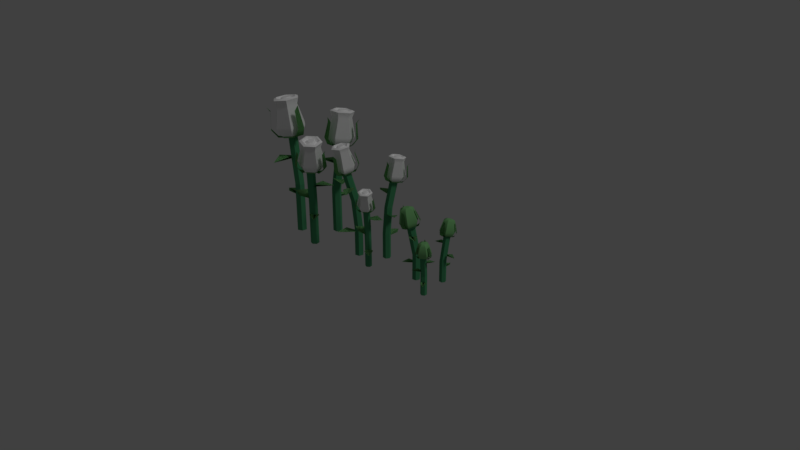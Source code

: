 # Source: rose.blend  (saved by Blender 2.79.0; exported with 4.5.12 LTS)
import bpy
from mathutils import Matrix  # noqa: F401  (used for matrix-valued properties, if any)

bpy.ops.wm.read_factory_settings(use_empty=True)
scene = bpy.context.scene
scene.name = 'Scene'

# ---- collections
col_collection_1 = bpy.data.collections.new('Collection 1'); scene.collection.children.link(col_collection_1)

# ---- materials (node trees are filled in below, after node groups)
mat_daisygreen = bpy.data.materials.new('daisyGreen')
mat_daisygreen.alpha_threshold = 0.0
mat_daisygreen.use_transparent_shadow = False
mat_daisygreen.diffuse_color = (0.2, 0.8, 0.0, 1.0)
mat_daisygreen.roughness = 0.5
mat_daisygreen.line_color = (0.0, 0.0, 0.0, 1.0)
mat_rosegreen = bpy.data.materials.new('roseGreen')
mat_rosegreen.alpha_threshold = 0.0
mat_rosegreen.use_transparent_shadow = False
mat_rosegreen.diffuse_color = (0.1993, 0.48, 0.1852, 1.0)
mat_rosegreen.roughness = 0.5
mat_rosegreen.line_color = (0.0, 0.0, 0.0, 1.0)
mat_rosestem = bpy.data.materials.new('roseStem')
mat_rosestem.alpha_threshold = 0.0
mat_rosestem.use_transparent_shadow = False
mat_rosestem.diffuse_color = (0.06779, 0.3, 0.1366, 1.0)
mat_rosestem.roughness = 0.5
mat_appletreewhite_001 = bpy.data.materials.new('appleTreeWhite.001')
mat_appletreewhite_001.alpha_threshold = 0.0
mat_appletreewhite_001.use_transparent_shadow = False
mat_appletreewhite_001.diffuse_color = (1.0, 1.0, 1.0, 1.0)
mat_appletreewhite_001.roughness = 0.5
mat_blank = bpy.data.materials.new('blank')
mat_blank.alpha_threshold = 0.0
mat_blank.use_transparent_shadow = False
mat_blank.diffuse_color = (1.0, 1.0, 1.0, 1.0)
mat_blank.roughness = 0.5

# ---- material node trees

# ---- world
world_world = bpy.data.worlds.new('World'); scene.world = world_world
world_world.color = (0.05088, 0.05088, 0.05088)
world_world.use_sun_shadow = False
world_world.sun_shadow_jitter_overblur = 0.0
world_world.cycles.sampling_method = 'MANUAL'

# ---- cameras
cam_camera = bpy.data.cameras.new('Camera')
cam_camera.clip_end = 100.0
cam_camera.lens = 35.0
cam_camera.sensor_width = 32.0
cam_camera.sensor_height = 18.0
cam_camera.ortho_scale = 7.314
cam_camera.dof.focus_distance = 0.0
cam_camera.dof.aperture_fstop = 128.0

# ---- lights
light_lamp = bpy.data.lights.new('Lamp', 'SUN')
light_lamp.transmission_factor = 0.0
light_lamp.cutoff_distance = 30.0
light_lamp.angle = 0.1993
light_lamp.energy = 0.46
light_lamp.shadow_buffer_clip_start = 1.001
light_lamp.shadow_soft_size = 0.1
light_lamp.shadow_cascade_max_distance = 1000.0

# ---- meshes
me_cube_436 = bpy.data.meshes.new('Cube.436')
me_cube_436.from_pydata([(1.5, 1.5, -0.4), (1.5, -1.5, -0.4), (-1.5, -1.5, -0.4), (-1.5, 1.5, -0.4), (1.5, 1.5, 1.2), (1.5, -1.5, 1.2), (-1.5, -1.5, 1.2), (-1.5, 1.5, 1.2)], [(0, 1), (0, 3), (0, 4), (1, 2), (1, 5), (2, 3), (2, 6), (3, 7), (4, 5), (4, 7), (5, 6), (6, 7)], [])
me_cube_436.materials.append(mat_daisygreen)
me_cube_436.use_remesh_preserve_volume = False
me_cube_436.use_remesh_preserve_attributes = False
me_cube_436.use_mirror_vertex_groups = False
me_cube_436.update()
me_cube_437 = bpy.data.meshes.new('Cube.437')
me_cube_437.from_pydata([(1.5, 1.5, -0.4), (1.5, -1.5, -0.4), (-1.5, -1.5, -0.4), (-1.5, 1.5, -0.4), (1.5, 1.5, 1.2), (1.5, -1.5, 1.2), (-1.5, -1.5, 1.2), (-1.5, 1.5, 1.2)], [(0, 1), (0, 3), (0, 4), (1, 2), (1, 5), (2, 3), (2, 6), (3, 7), (4, 5), (4, 7), (5, 6), (6, 7)], [])
me_cube_437.materials.append(mat_daisygreen)
me_cube_437.use_remesh_preserve_volume = False
me_cube_437.use_remesh_preserve_attributes = False
me_cube_437.use_mirror_vertex_groups = False
me_cube_437.update()
me_cube_438 = bpy.data.meshes.new('Cube.438')
me_cube_438.from_pydata([(1.5, 1.5, -0.4), (1.5, -1.5, -0.4), (-1.5, -1.5, -0.4), (-1.5, 1.5, -0.4), (1.5, 1.5, 1.2), (1.5, -1.5, 1.2), (-1.5, -1.5, 1.2), (-1.5, 1.5, 1.2)], [(0, 1), (0, 3), (0, 4), (1, 2), (1, 5), (2, 3), (2, 6), (3, 7), (4, 5), (4, 7), (5, 6), (6, 7)], [])
me_cube_438.materials.append(mat_daisygreen)
me_cube_438.use_remesh_preserve_volume = False
me_cube_438.use_remesh_preserve_attributes = False
me_cube_438.use_mirror_vertex_groups = False
me_cube_438.update()
me_cube_433 = bpy.data.meshes.new('Cube.433')
me_cube_433.from_pydata([(1.5, 1.5, -0.4), (1.5, -1.5, -0.4), (-1.5, -1.5, -0.4), (-1.5, 1.5, -0.4), (1.5, 1.5, 1.192e-07), (1.5, -1.5, 1.192e-07), (-1.5, -1.5, 1.192e-07), (-1.5, 1.5, 1.192e-07)], [(0, 1), (0, 3), (0, 4), (1, 2), (1, 5), (2, 3), (2, 6), (3, 7), (4, 5), (4, 7), (5, 6), (6, 7)], [])
me_cube_433.materials.append(mat_daisygreen)
me_cube_433.use_remesh_preserve_volume = False
me_cube_433.use_remesh_preserve_attributes = False
me_cube_433.use_mirror_vertex_groups = False
me_cube_433.update()
me_cube_434 = bpy.data.meshes.new('Cube.434')
me_cube_434.from_pydata([(1.5, 1.5, -0.4), (1.5, -1.5, -0.4), (-1.5, -1.5, -0.4), (-1.5, 1.5, -0.4), (1.5, 1.5, 1.192e-07), (1.5, -1.5, 1.192e-07), (-1.5, -1.5, 1.192e-07), (-1.5, 1.5, 1.192e-07)], [(0, 1), (0, 3), (0, 4), (1, 2), (1, 5), (2, 3), (2, 6), (3, 7), (4, 5), (4, 7), (5, 6), (6, 7)], [])
me_cube_434.materials.append(mat_daisygreen)
me_cube_434.use_remesh_preserve_volume = False
me_cube_434.use_remesh_preserve_attributes = False
me_cube_434.use_mirror_vertex_groups = False
me_cube_434.update()
me_cube_435 = bpy.data.meshes.new('Cube.435')
me_cube_435.from_pydata([(1.5, 1.5, -0.4), (1.5, -1.5, -0.4), (-1.5, -1.5, -0.4), (-1.5, 1.5, -0.4), (1.5, 1.5, 1.192e-07), (1.5, -1.5, 1.192e-07), (-1.5, -1.5, 1.192e-07), (-1.5, 1.5, 1.192e-07)], [(0, 1), (0, 3), (0, 4), (1, 2), (1, 5), (2, 3), (2, 6), (3, 7), (4, 5), (4, 7), (5, 6), (6, 7)], [])
me_cube_435.materials.append(mat_daisygreen)
me_cube_435.use_remesh_preserve_volume = False
me_cube_435.use_remesh_preserve_attributes = False
me_cube_435.use_mirror_vertex_groups = False
me_cube_435.update()
me_cube_032 = bpy.data.meshes.new('Cube.032')
me_cube_032.from_pydata([(0.029, 0.2907, -0.4009), (0.029, 0.2907, 0.2116), (0.1545, 0.2907, -0.4009), (0.1545, 0.2907, 0.2116), (0.06037, 0.2363, -0.4009), (0.06037, 0.2363, 0.2116), (0.1231, 0.345, -0.4009), (0.1231, 0.345, 0.2116), (0.1231, 0.2363, -0.4009), (0.1231, 0.2363, 0.2116), (0.06037, 0.345, -0.4009), (0.06037, 0.345, 0.2116), (0.029, 0.3919, 0.8191), (0.1545, 0.3919, 0.8191), (0.06037, 0.4444, 0.805), (0.06037, 0.3394, 0.8332), (0.1231, 0.3394, 0.8332), (0.1231, 0.4444, 0.805), (-0.02228, 0.3999, 0.7883), (0.1405, 0.4792, 0.7802), (0.1399, 0.2719, 0.8161), (0.06552, 0.2018, 1.22), (0.09698, 0.2291, 1.151), (0.03869, 0.229, 1.149), (0.04719, 0.2745, 0.07633), (-0.001413, 0.396, 0.1006), (0.09579, 0.2745, 0.07633), (0.1444, 0.396, 0.1006), (0.07149, 0.5175, 0.07633), (0.1008, 0.3307, 0.539), (-0.05333, 0.2528, 0.571), (0.09526, 0.3946, 0.539), (-0.0701, 0.4445, 0.571), (-0.2215, 0.3346, 0.539), (0.09943, 0.3568, 0.3315), (0.2689, 0.3402, 0.375), (0.06678, 0.3029, 0.3436), (0.1709, 0.1786, 0.4112), (0.359, 0.1736, 0.3864), (0.09943, 0.3568, 0.3315), (0.2689, 0.3402, 0.375), (0.06678, 0.3029, 0.3436), (0.1709, 0.1786, 0.4112), (0.359, 0.1736, 0.3864), (0.1008, 0.3307, 0.539), (-0.05333, 0.2528, 0.571), (0.09526, 0.3946, 0.539), (-0.0701, 0.4445, 0.571), (-0.2215, 0.3346, 0.539), (0.04719, 0.2745, 0.07633), (-0.001413, 0.396, 0.1006), (0.09579, 0.2745, 0.07633), (0.1444, 0.396, 0.1006), (0.07149, 0.5175, 0.07633), (0.1951, 0.5071, 0.7938), (0.1524, 0.4501, 0.7857), (0.2499, 0.4132, 0.8119), (0.2572, 0.5463, 0.8878), (0.2991, 0.4745, 0.9017), (0.1814, 0.4004, 0.7953), (0.02338, 0.2148, 0.8384), (0.05003, 0.276, 0.8122), (0.1335, 0.2151, 0.8421), (0.1083, 0.2761, 0.8142), (0.117, 0.1646, 0.949), (0.03283, 0.1643, 0.9461), (-0.09184, 0.4122, 0.8002), (0.007015, 0.4497, 0.7807), (-0.03651, 0.5064, 0.7859), (0.2991, 0.4745, 0.9017), (0.2572, 0.5463, 0.8878), (0.2602, 0.507, 1.109), (0.2312, 0.5566, 1.099), (0.2772, 0.5621, 1.165), (-0.1051, 0.5452, 0.8755), (-0.1474, 0.4732, 0.8865), (-0.0936, 0.5557, 1.088), (-0.1229, 0.5058, 1.096), (-0.1441, 0.5609, 1.151), (0.1405, 0.4792, 0.7802), (0.1399, 0.2719, 0.8161), (0.01845, 0.2715, 0.8119), (0.01906, 0.4789, 0.7761), (0.2009, 0.3757, 0.8002), (-0.04196, 0.375, 0.7919), (0.146, 0.4924, 0.7946), (0.01247, 0.492, 0.79), (0.2125, 0.3785, 0.8166), (0.1454, 0.2643, 0.834), (0.01179, 0.2639, 0.8295), (-0.05466, 0.3777, 0.8075), (0.2991, 0.4745, 0.9017), (-0.04196, 0.375, 0.7919), (0.1524, 0.4501, 0.7857), (0.1951, 0.5071, 0.7938), (0.1814, 0.4004, 0.7953), (0.2499, 0.4132, 0.8119), (0.03283, 0.1643, 0.9461), (0.117, 0.1646, 0.949), (0.1083, 0.2761, 0.8142), (0.1335, 0.2151, 0.8421), (0.05003, 0.276, 0.8122), (0.02338, 0.2148, 0.8384), (0.03869, 0.229, 1.149), (0.09698, 0.2291, 1.151), (0.06552, 0.2018, 1.22), (-0.1051, 0.5452, 0.8755), (-0.1474, 0.4732, 0.8865), (-0.02228, 0.3999, 0.7883), (-0.09184, 0.4122, 0.8002), (0.007015, 0.4497, 0.7807), (-0.03651, 0.5064, 0.7859), (0.2009, 0.3757, 0.8002), (0.2572, 0.5463, 0.8878), (0.2602, 0.507, 1.109), (0.2312, 0.5566, 1.099), (0.2772, 0.5621, 1.165), (0.01906, 0.4789, 0.7761), (0.01845, 0.2715, 0.8119), (-0.0936, 0.5557, 1.088), (-0.1229, 0.5058, 1.096), (-0.1441, 0.5609, 1.151), (0.146, 0.4924, 0.7946), (0.01247, 0.492, 0.79), (0.2125, 0.3785, 0.8166), (0.1454, 0.2643, 0.834), (0.01179, 0.2639, 0.8295), (-0.05466, 0.3777, 0.8075), (0.1584, 0.2456, 0.8706), (-0.02258, 0.2313, 0.9491), (0.153, 0.4501, 1.23), (-0.02385, 0.4496, 1.224), (0.1584, 0.2456, 0.8706), (0.2693, 0.398, 0.9303), (0.08911, 0.499, 1.252), (0.08885, 0.4119, 1.267), (0.1592, 0.5221, 0.8228), (0.2693, 0.398, 0.9303), (-0.003551, 0.2452, 0.8651), (-0.1192, 0.3969, 0.9171), (-0.003551, 0.2452, 0.8651), (0.03782, 0.4117, 1.265), (-0.08409, 0.3832, 0.8384), (0.2397, 0.3841, 0.8495), (0.2397, 0.3841, 0.8495), (0.03808, 0.4989, 1.25), (0.03808, 0.4989, 1.25), (0.03782, 0.4117, 1.265), (0.08885, 0.4119, 1.267), (0.08911, 0.499, 1.252), (0.1452, 0.3135, 1.27), (-0.01799, 0.313, 1.264), (0.01244, 0.4552, 1.257), (-0.01717, 0.5917, 1.216), (-0.06234, 0.455, 1.254), (0.1893, 0.4557, 1.263), (0.1145, 0.4555, 1.26), (-0.09918, 0.4521, 1.237), (0.1592, 0.5221, 0.8228), (0.1727, 0.5636, 0.8984), (-0.002731, 0.5217, 0.8173), (-0.0216, 0.5631, 0.8917), (-0.0008773, 0.5547, 1.141), (0.1351, 0.5551, 1.145), (-0.01717, 0.5917, 1.216), (0.146, 0.5922, 1.221), (0.01851, 0.4816, 0.792), (0.1399, 0.482, 0.7962), (-0.08409, 0.3832, 0.8384), (-0.1192, 0.3969, 0.9171), (-0.002731, 0.5217, 0.8173), (-0.0216, 0.5631, 0.8917), (-0.06922, 0.4384, 1.158), (-0.0008773, 0.5547, 1.141), (-0.09918, 0.4521, 1.237), (-0.01717, 0.5917, 1.216), (-0.04251, 0.3778, 0.8079), (0.01851, 0.4816, 0.792), (-0.02258, 0.2313, 0.9491), (-0.06922, 0.4384, 1.158), (-0.001566, 0.3225, 1.181), (-0.09918, 0.4521, 1.237), (-0.01799, 0.313, 1.264), (-0.04251, 0.3778, 0.8079), (0.01789, 0.2743, 0.8279), (0.1717, 0.2318, 0.9557), (-0.001566, 0.3225, 1.181), (0.1344, 0.3229, 1.185), (-0.01799, 0.313, 1.264), (0.1452, 0.3135, 1.27), (0.01789, 0.2743, 0.8279), (0.1393, 0.2746, 0.832), (0.1717, 0.2318, 0.9557), (0.2028, 0.4392, 1.168), (0.1344, 0.3229, 1.185), (0.1452, 0.3135, 1.27), (0.2272, 0.4531, 1.248), (0.2003, 0.3785, 0.8162), (0.1393, 0.2746, 0.832), (0.1727, 0.5636, 0.8984), (0.2028, 0.4392, 1.168), (0.1351, 0.5551, 1.145), (0.2272, 0.4531, 1.248), (0.146, 0.5922, 1.221), (0.2003, 0.3785, 0.8162), (0.1399, 0.482, 0.7962), (0.01244, 0.4552, 1.257), (0.02059, 0.5252, 1.212), (0.02014, 0.3742, 1.238), (0.1086, 0.3745, 1.241), (0.1145, 0.4555, 1.26), (0.109, 0.5255, 1.215), (0.1893, 0.4557, 1.263), (-0.06234, 0.455, 1.254), (-0.02385, 0.4496, 1.224), (0.000882, 0.5626, 1.238), (0.0002449, 0.3478, 1.275), (0.1261, 0.3481, 1.279), (0.153, 0.4501, 1.23), (0.1267, 0.563, 1.242), (0.02059, 0.5252, 1.212), (0.02014, 0.3742, 1.238), (0.1086, 0.3745, 1.241), (0.109, 0.5255, 1.215), (0.2272, 0.4531, 1.248), (0.146, 0.5922, 1.221), (0.000882, 0.5626, 1.238), (0.0002449, 0.3478, 1.275), (0.1261, 0.3481, 1.279), (0.1267, 0.563, 1.242), (-0.2729, -0.1108, -0.4015), (-0.2729, -0.1108, 0.2717), (-0.2609, 0.02674, -0.4015), (-0.2609, 0.02674, 0.2717), (-0.2104, -0.0816, -0.4015), (-0.2104, -0.0816, 0.2717), (-0.3235, -0.002427, -0.4015), (-0.3235, -0.002427, 0.2717), (-0.2044, -0.01284, -0.4015), (-0.2044, -0.01284, 0.2717), (-0.3295, -0.07118, -0.4015), (-0.3295, -0.07118, 0.2717), (-0.3839, -0.1011, 0.94), (-0.3719, 0.03645, 0.94), (-0.4384, -0.06165, 0.9245), (-0.3234, -0.07171, 0.9555), (-0.3174, -0.00296, 0.9555), (-0.4324, 0.007103, 0.9245), (-0.3975, -0.1565, 0.9061), (-0.4689, 0.02949, 0.8972), (-0.2417, 0.008935, 0.9367), (-0.172, -0.07927, 1.381), (-0.199, -0.04217, 1.305), (-0.2044, -0.1061, 1.303), (-0.2534, -0.09238, 0.123), (-0.3912, -0.134, 0.1497), (-0.2488, -0.03913, 0.123), (-0.3773, 0.02578, 0.1497), (-0.5174, -0.04246, 0.123), (-0.3099, -0.02819, 0.6319), (-0.2393, -0.2046, 0.6671), (-0.3804, -0.02819, 0.6319), (-0.451, -0.2046, 0.6671), (-0.3451, -0.381, 0.6319), (-0.3386, -0.02724, 0.4037), (-0.3043, 0.1568, 0.4515), (-0.2827, -0.06819, 0.417), (-0.1365, 0.03399, 0.4913), (-0.113, 0.2396, 0.464), (-0.3386, -0.02724, 0.4037), (-0.3043, 0.1568, 0.4515), (-0.2827, -0.06819, 0.417), (-0.1365, 0.03399, 0.4913), (-0.113, 0.2396, 0.464), (-0.3099, -0.02819, 0.6319), (-0.2393, -0.2046, 0.6671), (-0.3804, -0.02819, 0.6319), (-0.451, -0.2046, 0.6671), (-0.3451, -0.381, 0.6319), (-0.2534, -0.09238, 0.123), (-0.3912, -0.134, 0.1497), (-0.2488, -0.03913, 0.123), (-0.3773, 0.02578, 0.1497), (-0.5174, -0.04246, 0.123), (-0.4941, 0.092, 0.9121), (-0.4359, 0.03971, 0.9032), (-0.386, 0.143, 0.9321), (-0.5311, 0.1638, 1.016), (-0.4485, 0.2029, 1.031), (-0.3786, 0.06672, 0.9138), (-0.1903, -0.1242, 0.9612), (-0.2548, -0.08912, 0.9325), (-0.1801, -0.003513, 0.9653), (-0.2494, -0.02524, 0.9346), (-0.1263, -0.0264, 1.083), (-0.1341, -0.1187, 1.08), (-0.4177, -0.2315, 0.9192), (-0.4493, -0.1196, 0.8978), (-0.5156, -0.1619, 0.9034), (-0.4485, 0.2029, 1.031), (-0.5311, 0.1638, 1.016), (-0.4878, 0.1633, 1.258), (-0.545, 0.1363, 1.248), (-0.5466, 0.1873, 1.321), (-0.5647, -0.2333, 1.002), (-0.4899, -0.2866, 1.014), (-0.5751, -0.2197, 1.236), (-0.5233, -0.2566, 1.244), (-0.5856, -0.2745, 1.305), (-0.4689, 0.02949, 0.8972), (-0.2417, 0.008935, 0.9367), (-0.253, -0.1242, 0.9321), (-0.4801, -0.1036, 0.8927), (-0.3497, 0.08576, 0.9192), (-0.3722, -0.1804, 0.9101), (-0.4828, 0.03683, 0.913), (-0.4951, -0.1096, 0.908), (-0.3516, 0.09873, 0.9372), (-0.2329, 0.01422, 0.9564), (-0.2452, -0.1322, 0.9514), (-0.3764, -0.1941, 0.9272), (-0.4485, 0.2029, 1.031), (-0.3722, -0.1804, 0.9101), (-0.4359, 0.03971, 0.9032), (-0.4941, 0.092, 0.9121), (-0.3786, 0.06672, 0.9138), (-0.386, 0.143, 0.9321), (-0.1341, -0.1187, 1.08), (-0.1263, -0.0264, 1.083), (-0.2494, -0.02524, 0.9346), (-0.1801, -0.003513, 0.9653), (-0.2548, -0.08912, 0.9325), (-0.1903, -0.1242, 0.9612), (-0.2044, -0.1061, 1.303), (-0.199, -0.04217, 1.305), (-0.172, -0.07927, 1.381), (-0.5647, -0.2333, 1.002), (-0.4899, -0.2866, 1.014), (-0.3975, -0.1565, 0.9061), (-0.4177, -0.2315, 0.9192), (-0.4493, -0.1196, 0.8978), (-0.5156, -0.1619, 0.9034), (-0.3497, 0.08576, 0.9192), (-0.5311, 0.1638, 1.016), (-0.4878, 0.1633, 1.258), (-0.545, 0.1363, 1.248), (-0.5466, 0.1873, 1.321), (-0.4801, -0.1036, 0.8927), (-0.253, -0.1242, 0.9321), (-0.5751, -0.2197, 1.236), (-0.5233, -0.2566, 1.244), (-0.5856, -0.2745, 1.305), (-0.4828, 0.03683, 0.913), (-0.4951, -0.1096, 0.908), (-0.3516, 0.09873, 0.9372), (-0.2329, 0.01422, 0.9564), (-0.2452, -0.1322, 0.9514), (-0.3764, -0.1941, 0.9272), (-0.2112, 0.02667, 0.9966), (-0.2128, -0.173, 1.083), (-0.4358, 0.0404, 1.392), (-0.4522, -0.1534, 1.385), (-0.2112, 0.02667, 0.9966), (-0.3675, 0.1629, 1.062), (-0.4955, -0.02491, 1.416), (-0.4, -0.03355, 1.433), (-0.5141, 0.05408, 0.9441), (-0.3675, 0.1629, 1.062), (-0.2262, -0.1508, 0.9906), (-0.4035, -0.263, 1.048), (-0.2262, -0.1508, 0.9906), (-0.4047, -0.08948, 1.431), (-0.3851, -0.2258, 0.9613), (-0.3551, 0.1291, 0.9734), (-0.3551, 0.1291, 0.9734), (-0.5002, -0.08085, 1.414), (-0.5002, -0.08085, 1.414), (-0.4047, -0.08948, 1.431), (-0.4, -0.03355, 1.433), (-0.4955, -0.02491, 1.416), (-0.2868, 0.01877, 1.436), (-0.3019, -0.1601, 1.429), (-0.4548, -0.1131, 1.422), (-0.6073, -0.1325, 1.377), (-0.4618, -0.1951, 1.419), (-0.4385, 0.0807, 1.428), (-0.4454, -0.001266, 1.426), (-0.4622, -0.2357, 1.4), (-0.5141, 0.05408, 0.9441), (-0.5583, 0.07286, 1.027), (-0.5291, -0.1234, 0.938), (-0.5763, -0.1401, 1.02), (-0.5652, -0.1182, 1.294), (-0.5526, 0.03089, 1.299), (-0.6073, -0.1325, 1.377), (-0.5921, 0.0464, 1.383), (-0.4832, -0.1039, 0.9102), (-0.472, 0.02915, 0.9148), (-0.3851, -0.2258, 0.9613), (-0.4035, -0.263, 1.048), (-0.5291, -0.1234, 0.938), (-0.5763, -0.1401, 1.02), (-0.4443, -0.2042, 1.313), (-0.5652, -0.1182, 1.294), (-0.4622, -0.2357, 1.4), (-0.6073, -0.1325, 1.377), (-0.3752, -0.1808, 0.9277), (-0.4832, -0.1039, 0.9102), (-0.2128, -0.173, 1.083), (-0.4443, -0.2042, 1.313), (-0.3107, -0.1412, 1.338), (-0.4622, -0.2357, 1.4), (-0.3019, -0.1601, 1.429), (-0.3752, -0.1808, 0.9277), (-0.256, -0.1245, 0.9497), (-0.1948, 0.03998, 1.09), (-0.3107, -0.1412, 1.338), (-0.2981, 0.007866, 1.343), (-0.3019, -0.1601, 1.429), (-0.2868, 0.01877, 1.436), (-0.256, -0.1245, 0.9497), (-0.2448, 0.008595, 0.9542), (-0.1948, 0.03998, 1.09), (-0.4191, 0.09391, 1.323), (-0.2981, 0.007866, 1.343), (-0.2868, 0.01877, 1.436), (-0.4319, 0.122, 1.412), (-0.3527, 0.08542, 0.9368), (-0.2448, 0.008595, 0.9542), (-0.5583, 0.07286, 1.027), (-0.4191, 0.09391, 1.323), (-0.5526, 0.03089, 1.299), (-0.4319, 0.122, 1.412), (-0.5921, 0.0464, 1.383), (-0.3527, 0.08542, 0.9368), (-0.472, 0.02915, 0.9148), (-0.4548, -0.1131, 1.422), (-0.5308, -0.09749, 1.372), (-0.3653, -0.1125, 1.401), (-0.3572, -0.01554, 1.405), (-0.4454, -0.001266, 1.426), (-0.5226, -0.0005766, 1.376), (-0.4385, 0.0807, 1.428), (-0.4618, -0.1951, 1.419), (-0.4522, -0.1534, 1.385), (-0.5736, -0.1155, 1.401), (-0.3383, -0.1368, 1.442), (-0.3266, 0.001103, 1.446), (-0.4358, 0.0404, 1.392), (-0.562, 0.0224, 1.406), (-0.5308, -0.09749, 1.372), (-0.3653, -0.1125, 1.401), (-0.3572, -0.01554, 1.405), (-0.5226, -0.0005766, 1.376), (-0.4319, 0.122, 1.412), (-0.5921, 0.0464, 1.383), (-0.5736, -0.1155, 1.401), (-0.3383, -0.1368, 1.442), (-0.3266, 0.001103, 1.446), (-0.562, 0.0224, 1.406), (0.1991, -0.1169, -0.4103), (0.1991, -0.1169, 0.1365), (0.1193, -0.1968, -0.4103), (0.1193, -0.1968, 0.1365), (0.1446, -0.1023, -0.4103), (0.1446, -0.1023, 0.1365), (0.1738, -0.2114, -0.4103), (0.1738, -0.2114, 0.1365), (0.1047, -0.1423, -0.4103), (0.1047, -0.1423, 0.1365), (0.2137, -0.1715, -0.4103), (0.2137, -0.1715, 0.1365), (0.2636, -0.1814, 0.6832), (0.1837, -0.2612, 0.6832), (0.277, -0.2347, 0.6705), (0.2102, -0.1679, 0.6959), (0.1703, -0.2079, 0.6959), (0.2371, -0.2747, 0.6705), (0.3012, -0.1538, 0.6555), (0.2482, -0.3079, 0.6482), (0.1166, -0.1755, 0.6805), (0.1193, -0.08361, 1.044), (0.1167, -0.121, 0.9819), (0.1537, -0.08385, 0.9801), (0.1772, -0.1182, 0.01471), (0.2855, -0.1646, 0.03658), (0.1463, -0.1491, 0.01471), (0.1927, -0.2574, 0.03658), (0.3164, -0.2883, 0.01471), (0.1788, -0.1881, 0.4311), (0.2274, -0.04043, 0.46), (0.2231, -0.2252, 0.4311), (0.3601, -0.1518, 0.46), (0.3865, 0.01447, 0.4311), (0.1964, -0.2038, 0.2444), (0.07802, -0.3011, 0.2835), (0.1829, -0.1488, 0.2553), (0.03749, -0.1359, 0.3161), (-0.08536, -0.2524, 0.2938), (0.1964, -0.2038, 0.2444), (0.07802, -0.3011, 0.2835), (0.1829, -0.1488, 0.2553), (0.03749, -0.1359, 0.3161), (-0.08536, -0.2524, 0.2938), (0.1788, -0.1881, 0.4311), (0.2274, -0.04043, 0.46), (0.2231, -0.2252, 0.4311), (0.3601, -0.1518, 0.46), (0.3865, 0.01447, 0.4311), (0.1772, -0.1182, 0.01471), (0.2855, -0.1646, 0.03658), (0.1463, -0.1491, 0.01471), (0.1927, -0.2574, 0.03658), (0.3164, -0.2883, 0.01471), (0.2311, -0.3604, 0.6604), (0.2221, -0.2969, 0.6531), (0.1365, -0.3355, 0.6767), (0.2165, -0.4249, 0.7451), (0.1442, -0.4058, 0.7575), (0.172, -0.2838, 0.6618), (0.1544, -0.06508, 0.7005), (0.1764, -0.121, 0.677), (0.08455, -0.1354, 0.7039), (0.1394, -0.1582, 0.6788), (0.06286, -0.09272, 0.8001), (0.1163, -0.03898, 0.7975), (0.3534, -0.1174, 0.6662), (0.3143, -0.2042, 0.6487), (0.3781, -0.2125, 0.6533), (0.1442, -0.4058, 0.7575), (0.2165, -0.4249, 0.7451), (0.1896, -0.4017, 0.9437), (0.2397, -0.4149, 0.9351), (0.2139, -0.4476, 0.9949), (0.4465, -0.1936, 0.7339), (0.4276, -0.1208, 0.7438), (0.4458, -0.2076, 0.9251), (0.4327, -0.1572, 0.932), (0.4812, -0.1788, 0.982), (0.2482, -0.3079, 0.6482), (0.1166, -0.1755, 0.6805), (0.1936, -0.09804, 0.6767), (0.3252, -0.2304, 0.6445), (0.1439, -0.2805, 0.6662), (0.298, -0.1255, 0.6588), (0.253, -0.3198, 0.6612), (0.3378, -0.2345, 0.6571), (0.1383, -0.2896, 0.6809), (0.1083, -0.1742, 0.6966), (0.193, -0.08895, 0.6925), (0.3078, -0.1191, 0.6727), (0.1442, -0.4058, 0.7575), (0.298, -0.1255, 0.6588), (0.2221, -0.2969, 0.6531), (0.2311, -0.3604, 0.6604), (0.172, -0.2838, 0.6618), (0.1365, -0.3355, 0.6767), (0.1163, -0.03898, 0.7975), (0.06286, -0.09272, 0.8001), (0.1394, -0.1582, 0.6788), (0.08455, -0.1354, 0.7039), (0.1764, -0.121, 0.677), (0.1544, -0.06508, 0.7005), (0.1537, -0.08385, 0.9801), (0.1167, -0.121, 0.9819), (0.1193, -0.08361, 1.044), (0.4465, -0.1936, 0.7339), (0.4276, -0.1208, 0.7438), (0.3012, -0.1538, 0.6555), (0.3534, -0.1174, 0.6662), (0.3143, -0.2042, 0.6487), (0.3781, -0.2125, 0.6533), (0.1439, -0.2805, 0.6662), (0.2165, -0.4249, 0.7451), (0.1896, -0.4017, 0.9437), (0.2397, -0.4149, 0.9351), (0.2139, -0.4476, 0.9949), (0.3252, -0.2304, 0.6445), (0.1936, -0.09804, 0.6767), (0.4458, -0.2076, 0.9251), (0.4327, -0.1572, 0.932), (0.4812, -0.1788, 0.982), (0.253, -0.3198, 0.6612), (0.3378, -0.2345, 0.6571), (0.1383, -0.2896, 0.6809), (0.1083, -0.1742, 0.6966), (0.193, -0.08895, 0.6925), (0.3078, -0.1191, 0.6727), (0.08814, -0.1706, 0.7295), (0.1941, -0.04631, 0.8002), (0.2217, -0.2973, 1.053), (0.3339, -0.1845, 1.047), (0.08814, -0.1706, 0.7295), (0.1145, -0.3382, 0.7833), (0.2935, -0.2878, 1.073), (0.2382, -0.2322, 1.086), (0.2636, -0.3471, 0.6865), (0.1145, -0.3382, 0.7833), (0.1909, -0.06727, 0.7246), (0.361, -0.0902, 0.7714), (0.1909, -0.06727, 0.7246), (0.2705, -0.1996, 1.085), (0.33, -0.1038, 0.7006), (0.1245, -0.3105, 0.7105), (0.1245, -0.3105, 0.7105), (0.3258, -0.2552, 1.071), (0.3258, -0.2552, 1.071), (0.2705, -0.1996, 1.085), (0.2382, -0.2322, 1.086), (0.2935, -0.2878, 1.073), (0.1397, -0.2054, 1.089), (0.2433, -0.1013, 1.084), (0.3144, -0.2111, 1.077), (0.4201, -0.2792, 1.04), (0.3618, -0.1634, 1.075), (0.2022, -0.324, 1.083), (0.2496, -0.2763, 1.08), (0.3834, -0.1381, 1.06), (0.2636, -0.3471, 0.6865), (0.2814, -0.3821, 0.7545), (0.3663, -0.2438, 0.6816), (0.4047, -0.2581, 0.7486), (0.3862, -0.266, 0.9726), (0.2999, -0.3528, 0.9768), (0.4201, -0.2792, 1.04), (0.3165, -0.3833, 1.045), (0.3273, -0.2318, 0.6589), (0.2503, -0.3093, 0.6626), (0.33, -0.1038, 0.7006), (0.361, -0.0902, 0.7714), (0.3663, -0.2438, 0.6816), (0.4047, -0.2581, 0.7486), (0.3557, -0.1485, 0.9886), (0.3862, -0.266, 0.9726), (0.3834, -0.1381, 1.06), (0.4201, -0.2792, 1.04), (0.3001, -0.1269, 0.6731), (0.3273, -0.2318, 0.6589), (0.1941, -0.04631, 0.8002), (0.3557, -0.1485, 0.9886), (0.2388, -0.1177, 1.009), (0.3834, -0.1381, 1.06), (0.2433, -0.1013, 1.084), (0.3001, -0.1269, 0.6731), (0.1958, -0.09944, 0.6911), (0.07086, -0.1703, 0.8061), (0.2388, -0.1177, 1.009), (0.1525, -0.2045, 1.013), (0.2433, -0.1013, 1.084), (0.1397, -0.2054, 1.089), (0.1958, -0.09944, 0.6911), (0.1187, -0.1769, 0.6948), (0.07086, -0.1703, 0.8061), (0.1831, -0.3221, 0.9969), (0.1525, -0.2045, 1.013), (0.1397, -0.2054, 1.089), (0.1763, -0.3465, 1.07), (0.146, -0.2819, 0.6806), (0.1187, -0.1769, 0.6948), (0.2814, -0.3821, 0.7545), (0.1831, -0.3221, 0.9969), (0.2999, -0.3528, 0.9768), (0.1763, -0.3465, 1.07), (0.3165, -0.3833, 1.045), (0.146, -0.2819, 0.6806), (0.2503, -0.3093, 0.6626), (0.3144, -0.2111, 1.077), (0.3537, -0.2609, 1.037), (0.2579, -0.1645, 1.061), (0.2018, -0.2209, 1.063), (0.2496, -0.2763, 1.08), (0.2976, -0.3173, 1.04), (0.2022, -0.324, 1.083), (0.3618, -0.1634, 1.075), (0.3339, -0.1845, 1.047), (0.3901, -0.2721, 1.06), (0.2538, -0.135, 1.094), (0.1739, -0.2153, 1.098), (0.2217, -0.2973, 1.053), (0.3102, -0.3524, 1.064), (0.3537, -0.2609, 1.037), (0.2579, -0.1645, 1.061), (0.2018, -0.2209, 1.063), (0.2976, -0.3173, 1.04), (0.1763, -0.3465, 1.07), (0.3165, -0.3833, 1.045), (0.3901, -0.2721, 1.06), (0.2538, -0.135, 1.094), (0.1739, -0.2153, 1.098), (0.3102, -0.3524, 1.064)], [], [(1, 5, 15, 12), (0, 10, 6, 2), (2, 8, 4, 0), (0, 1, 11, 10), (1, 0, 4, 5), (5, 4, 8, 9), (2, 3, 9, 8), (2, 6, 7, 3), (6, 10, 11, 7), (5, 9, 16, 15), (12, 13, 17, 14), (13, 12, 15, 16), (11, 1, 12, 14), (7, 11, 14, 17), (3, 7, 17, 13), (9, 3, 13, 16), (54, 57, 58, 56), (55, 54, 56, 59), (25, 24, 28), (273, 272, 271, 269), (48, 46, 44, 45), (33, 31, 32), (35, 34, 38), (496, 497, 498, 494), (40, 43, 39), (503, 502, 501, 499), (513, 511, 509, 510), (48, 47, 46), (50, 53, 49), (26, 27, 28, 24), (64, 22, 23, 65), (22, 21, 23), (62, 64, 65, 60), (63, 62, 60, 61), (66, 75, 74, 68), (18, 66, 68, 67), (70, 72, 71, 69), (72, 73, 71), (75, 77, 76, 74), (77, 78, 76), (83, 80, 81, 84), (84, 82, 79, 83), (87, 90, 89, 88), (90, 87, 85, 86), (94, 96, 91, 113), (93, 95, 96, 94), (100, 102, 97, 98), (99, 101, 102, 100), (98, 97, 103, 104), (104, 103, 105), (109, 111, 106, 107), (108, 110, 111, 109), (113, 91, 114, 115), (115, 114, 116), (107, 106, 119, 120), (120, 119, 121), (118, 126, 127, 92), (112, 124, 125, 20), (117, 123, 122, 19), (92, 127, 123, 117), (20, 125, 126, 118), (19, 122, 124, 112), (186, 187, 189, 188), (129, 185, 187, 186), (143, 132, 198, 197), (179, 180, 182, 181), (129, 140, 128, 185), (192, 133, 193, 194), (136, 144, 204, 205), (210, 135, 209, 130), (168, 170, 177, 176), (194, 193, 196, 195), (128, 140, 190, 191), (200, 201, 203, 202), (139, 142, 138, 178), (173, 172, 174, 175), (135, 141, 208, 209), (137, 199, 201, 200), (152, 156, 149, 146), (156, 152, 147, 148), (141, 206, 131, 208), (143, 133, 192, 132), (138, 142, 183, 184), (171, 169, 172, 173), (226, 229, 225, 153), (229, 155, 224, 225), (155, 228, 150, 224), (228, 227, 151, 150), (227, 154, 157, 151), (154, 226, 153, 157), (220, 223, 219, 215), (223, 218, 212, 219), (218, 222, 217, 212), (222, 221, 216, 217), (221, 214, 213, 216), (214, 220, 215, 213), (168, 169, 171, 170), (139, 178, 180, 179), (206, 145, 207, 131), (144, 136, 199, 137), (158, 160, 161, 159), (159, 161, 162, 163), (163, 162, 164, 165), (160, 158, 167, 166), (134, 210, 130, 211), (145, 134, 211, 207), (231, 235, 245, 242), (230, 240, 236, 232), (232, 238, 234, 230), (230, 231, 241, 240), (231, 230, 234, 235), (235, 234, 238, 239), (232, 233, 239, 238), (232, 236, 237, 233), (236, 240, 241, 237), (235, 239, 246, 245), (242, 243, 247, 244), (243, 242, 245, 246), (241, 231, 242, 244), (237, 241, 244, 247), (233, 237, 247, 243), (239, 233, 243, 246), (284, 287, 288, 286), (285, 284, 286, 289), (255, 254, 258), (261, 262, 263, 259), (260, 259, 263), (278, 277, 276, 274), (265, 264, 268), (491, 492, 493, 489), (270, 273, 269), (484, 486, 488, 485), (275, 278, 274), (280, 283, 279), (256, 257, 258, 254), (294, 252, 253, 295), (252, 251, 253), (292, 294, 295, 290), (293, 292, 290, 291), (296, 305, 304, 298), (248, 296, 298, 297), (300, 302, 301, 299), (302, 303, 301), (305, 307, 306, 304), (307, 308, 306), (313, 310, 311, 314), (314, 312, 309, 313), (317, 320, 319, 318), (320, 317, 315, 316), (324, 326, 321, 343), (323, 325, 326, 324), (330, 332, 327, 328), (329, 331, 332, 330), (328, 327, 333, 334), (334, 333, 335), (339, 341, 336, 337), (338, 340, 341, 339), (343, 321, 344, 345), (345, 344, 346), (337, 336, 349, 350), (350, 349, 351), (348, 356, 357, 322), (342, 354, 355, 250), (347, 353, 352, 249), (322, 357, 353, 347), (250, 355, 356, 348), (249, 352, 354, 342), (416, 417, 419, 418), (359, 415, 417, 416), (373, 362, 428, 427), (409, 410, 412, 411), (359, 370, 358, 415), (422, 363, 423, 424), (366, 374, 434, 435), (440, 365, 439, 360), (398, 400, 407, 406), (424, 423, 426, 425), (358, 370, 420, 421), (430, 431, 433, 432), (369, 372, 368, 408), (403, 402, 404, 405), (365, 371, 438, 439), (367, 429, 431, 430), (382, 386, 379, 376), (386, 382, 377, 378), (371, 436, 361, 438), (373, 363, 422, 362), (368, 372, 413, 414), (401, 399, 402, 403), (456, 459, 455, 383), (459, 385, 454, 455), (385, 458, 380, 454), (458, 457, 381, 380), (457, 384, 387, 381), (384, 456, 383, 387), (450, 453, 449, 445), (453, 448, 442, 449), (448, 452, 447, 442), (452, 451, 446, 447), (451, 444, 443, 446), (444, 450, 445, 443), (398, 399, 401, 400), (369, 408, 410, 409), (436, 375, 437, 361), (374, 366, 429, 367), (388, 390, 391, 389), (389, 391, 392, 393), (393, 392, 394, 395), (390, 388, 397, 396), (364, 440, 360, 441), (375, 364, 441, 437), (461, 465, 475, 472), (460, 470, 466, 462), (462, 468, 464, 460), (460, 461, 471, 470), (461, 460, 464, 465), (465, 464, 468, 469), (462, 463, 469, 468), (462, 466, 467, 463), (466, 470, 471, 467), (465, 469, 476, 475), (472, 473, 477, 474), (473, 472, 475, 476), (471, 461, 472, 474), (467, 471, 474, 477), (463, 467, 477, 473), (469, 463, 473, 476), (514, 517, 518, 516), (515, 514, 516, 519), (29, 31, 33, 30), (488, 486, 487), (490, 489, 493), (283, 282, 281, 279), (495, 494, 498), (53, 52, 51, 49), (500, 503, 499), (36, 37, 38, 34), (266, 267, 268, 264), (508, 507, 506), (508, 506, 504, 505), (513, 512, 511), (524, 482, 483, 525), (482, 481, 483), (522, 524, 525, 520), (523, 522, 520, 521), (526, 535, 534, 528), (478, 526, 528, 527), (530, 532, 531, 529), (532, 533, 531), (535, 537, 536, 534), (537, 538, 536), (543, 540, 541, 544), (544, 542, 539, 543), (547, 550, 549, 548), (550, 547, 545, 546), (554, 556, 551, 573), (553, 555, 556, 554), (560, 562, 557, 558), (559, 561, 562, 560), (558, 557, 563, 564), (564, 563, 565), (569, 571, 566, 567), (568, 570, 571, 569), (573, 551, 574, 575), (575, 574, 576), (567, 566, 579, 580), (580, 579, 581), (578, 586, 587, 552), (572, 584, 585, 480), (577, 583, 582, 479), (552, 587, 583, 577), (480, 585, 586, 578), (479, 582, 584, 572), (646, 647, 649, 648), (589, 645, 647, 646), (603, 592, 658, 657), (639, 640, 642, 641), (589, 600, 588, 645), (652, 593, 653, 654), (596, 604, 664, 665), (670, 595, 669, 590), (628, 630, 637, 636), (654, 653, 656, 655), (588, 600, 650, 651), (660, 661, 663, 662), (599, 602, 598, 638), (633, 632, 634, 635), (595, 601, 668, 669), (597, 659, 661, 660), (612, 616, 609, 606), (616, 612, 607, 608), (601, 666, 591, 668), (603, 593, 652, 592), (598, 602, 643, 644), (631, 629, 632, 633), (686, 689, 685, 613), (689, 615, 684, 685), (615, 688, 610, 684), (688, 687, 611, 610), (687, 614, 617, 611), (614, 686, 613, 617), (680, 683, 679, 675), (683, 678, 672, 679), (678, 682, 677, 672), (682, 681, 676, 677), (681, 674, 673, 676), (674, 680, 675, 673), (628, 629, 631, 630), (599, 638, 640, 639), (666, 605, 667, 591), (604, 596, 659, 597), (618, 620, 621, 619), (619, 621, 622, 623), (623, 622, 624, 625), (620, 618, 627, 626), (594, 670, 590, 671), (605, 594, 671, 667), (43, 42, 41, 39)])
me_cube_032.polygons.foreach_set('use_smooth', [0, 0, 0, 0, 0, 0, 0, 0, 0, 0, 0, 0, 0, 0, 0, 0, 0, 0, 0, 0, 0, 0, 0, 0, 0, 0, 0, 0, 0, 0, 1, 1, 1, 1, 1, 1, 1, 1, 1, 1, 0, 0, 0, 0, 1, 1, 1, 1, 1, 1, 1, 1, 1, 1, 1, 1, 1, 1, 1, 1, 1, 1, 1, 1, 1, 1, 1, 1, 1, 1, 1, 1, 1, 1, 1, 1, 1, 1, 0, 0, 1, 1, 1, 1, 1, 1, 1, 1, 1, 1, 1, 1, 1, 1, 1, 1, 1, 1, 1, 1, 1, 1, 1, 1, 1, 1, 0, 0, 0, 0, 0, 0, 0, 0, 0, 0, 0, 0, 0, 0, 0, 0, 0, 0, 0, 0, 0, 0, 0, 0, 0, 0, 0, 0, 0, 1, 1, 1, 1, 1, 1, 1, 1, 1, 1, 0, 0, 0, 0, 1, 1, 1, 1, 1, 1, 1, 1, 1, 1, 1, 1, 1, 1, 1, 1, 1, 1, 1, 1, 1, 1, 1, 1, 1, 1, 1, 1, 1, 1, 1, 1, 1, 1, 0, 0, 1, 1, 1, 1, 1, 1, 1, 1, 1, 1, 1, 1, 1, 1, 1, 1, 1, 1, 1, 1, 1, 1, 1, 1, 1, 1, 0, 0, 0, 0, 0, 0, 0, 0, 0, 0, 0, 0, 0, 0, 0, 0, 0, 0, 0, 0, 0, 0, 0, 0, 0, 0, 0, 0, 0, 0, 1, 1, 1, 1, 1, 1, 1, 1, 1, 1, 0, 0, 0, 0, 1, 1, 1, 1, 1, 1, 1, 1, 1, 1, 1, 1, 1, 1, 1, 1, 1, 1, 1, 1, 1, 1, 1, 1, 1, 1, 1, 1, 1, 1, 1, 1, 1, 1, 0, 0, 1, 1, 1, 1, 1, 1, 1, 1, 1, 1, 1, 1, 1, 1, 1, 1, 1, 1, 1, 1, 1, 1, 1, 1, 1, 1, 0])
me_cube_032.polygons.foreach_set('material_index', [1, 1, 1, 1, 1, 1, 1, 1, 1, 1, 1, 1, 1, 1, 1, 1, 0, 0, 0, 0, 0, 0, 0, 0, 0, 0, 0, 0, 0, 0, 0, 0, 0, 0, 0, 0, 0, 0, 0, 0, 0, 0, 0, 0, 0, 0, 0, 0, 0, 0, 0, 0, 0, 0, 0, 0, 0, 0, 0, 0, 0, 0, 2, 2, 2, 2, 2, 2, 2, 2, 2, 2, 2, 2, 2, 2, 2, 2, 2, 2, 2, 2, 2, 2, 2, 2, 2, 2, 2, 2, 2, 2, 2, 2, 2, 2, 2, 2, 2, 2, 2, 2, 2, 2, 2, 2, 1, 1, 1, 1, 1, 1, 1, 1, 1, 1, 1, 1, 1, 1, 1, 1, 0, 0, 0, 0, 0, 0, 0, 0, 0, 0, 0, 0, 0, 0, 0, 0, 0, 0, 0, 0, 0, 0, 0, 0, 0, 0, 0, 0, 0, 0, 0, 0, 0, 0, 0, 0, 0, 0, 0, 0, 0, 0, 0, 0, 0, 2, 2, 2, 2, 2, 2, 2, 2, 2, 2, 2, 2, 2, 2, 2, 2, 2, 2, 2, 2, 2, 2, 2, 2, 2, 2, 2, 2, 2, 2, 2, 2, 2, 2, 2, 2, 2, 2, 2, 2, 2, 2, 2, 2, 1, 1, 1, 1, 1, 1, 1, 1, 1, 1, 1, 1, 1, 1, 1, 1, 0, 0, 0, 0, 0, 0, 0, 0, 0, 0, 0, 0, 0, 0, 0, 0, 0, 0, 0, 0, 0, 0, 0, 0, 0, 0, 0, 0, 0, 0, 0, 0, 0, 0, 0, 0, 0, 0, 0, 0, 0, 0, 0, 0, 0, 0, 2, 2, 2, 2, 2, 2, 2, 2, 2, 2, 2, 2, 2, 2, 2, 2, 2, 2, 2, 2, 2, 2, 2, 2, 2, 2, 2, 2, 2, 2, 2, 2, 2, 2, 2, 2, 2, 2, 2, 2, 2, 2, 2, 2, 0])
me_cube_032.materials.append(mat_rosegreen)
me_cube_032.materials.append(mat_rosestem)
me_cube_032.materials.append(mat_appletreewhite_001)
me_cube_032.use_remesh_preserve_volume = False
me_cube_032.use_remesh_preserve_attributes = False
me_cube_032.use_mirror_vertex_groups = False
me_cube_032.update()
me_cube_037 = bpy.data.meshes.new('Cube.037')
me_cube_037.from_pydata([(0.02071, -0.5011, 0.547), (-0.112, -0.4394, 0.5607), (-0.1357, -0.3065, 0.5438), (0.01143, -0.3589, 0.5829), (-0.09453, -0.2797, 0.5512), (-0.2002, -0.01417, 0.32), (-0.08401, -0.1289, 0.3212), (-0.09117, -0.2565, 0.2405), (-0.2405, -0.1683, 0.2841), (-0.1433, -0.2696, 0.2282), (-0.2406, -0.4466, -0.06307), (-0.2296, -0.2972, -0.04276), (-0.1127, -0.2239, -0.06629), (-0.1051, -0.3862, -0.03412), (-0.07122, -0.2536, -0.06341), (0.02071, -0.5011, 0.547), (-0.112, -0.4394, 0.5607), (-0.1357, -0.3065, 0.5438), (0.01143, -0.3589, 0.5829), (-0.09453, -0.2797, 0.5512), (-0.2002, -0.01417, 0.32), (-0.08401, -0.1289, 0.3212), (-0.09117, -0.2565, 0.2405), (-0.2405, -0.1683, 0.2841), (-0.1433, -0.2696, 0.2282), (-0.2406, -0.4466, -0.06307), (-0.2296, -0.2972, -0.04276), (-0.1127, -0.2239, -0.06629), (-0.1051, -0.3862, -0.03412), (-0.07122, -0.2536, -0.06341), (-0.1395, -0.2339, -0.3976), (-0.06837, -0.1627, -0.3976), (-0.0273, -0.2038, -0.3976), (-0.09843, -0.2749, -0.3976), (-0.1245, -0.1778, -0.3976), (-0.04233, -0.2599, -0.3976), (-0.3225, -0.3805, 1.068), (-0.2054, -0.2662, 1.097), (-0.1385, -0.3348, 1.097), (-0.2555, -0.4491, 1.069), (-0.3483, -0.3858, 1.052), (-0.3158, -0.2671, 1.071), (-0.2921, -0.3707, 1.048), (-0.2098, -0.2904, 1.069), (-0.1627, -0.3386, 1.069), (-0.245, -0.419, 1.049), (-0.3225, -0.3805, 1.068), (-0.2745, -0.3064, 1.059), (-0.2054, -0.2662, 1.097), (-0.1385, -0.3348, 1.097), (-0.2555, -0.4491, 1.069), (-0.1803, -0.4029, 1.059), (-0.1635, -0.4263, 1.083), (-0.2974, -0.289, 1.083), (-0.2921, -0.3707, 1.048), (-0.2576, -0.3298, 1.083), (-0.2098, -0.2904, 1.069), (-0.1627, -0.3386, 1.069), (-0.245, -0.419, 1.049), (-0.2033, -0.3855, 1.083), (-0.2761, -0.3382, 0.7286), (-0.2519, -0.2499, 0.7424), (-0.3483, -0.3858, 1.052), (-0.3158, -0.2671, 1.071), (-0.3207, -0.3734, 0.9944), (-0.2936, -0.2745, 1.01), (-0.3402, -0.3618, 0.8053), (-0.1631, -0.2279, 0.7564), (-0.2519, -0.2499, 0.7424), (-0.3158, -0.2671, 1.071), (-0.1964, -0.2375, 1.089), (-0.1941, -0.2499, 1.025), (-0.2936, -0.2745, 1.01), (-0.1594, -0.1853, 0.8498), (-0.1631, -0.2279, 0.7564), (-0.09848, -0.2942, 0.7565), (-0.1964, -0.2375, 1.089), (-0.1096, -0.3266, 1.09), (-0.1941, -0.2499, 1.025), (-0.1217, -0.3241, 1.026), (-0.1594, -0.1853, 0.8498), (-0.09848, -0.2942, 0.7565), (-0.1227, -0.3824, 0.7427), (-0.1096, -0.3266, 1.09), (-0.1421, -0.4452, 1.071), (-0.1217, -0.3241, 1.026), (-0.1488, -0.423, 1.01), (-0.05598, -0.2913, 0.85), (-0.2115, -0.4045, 0.7287), (-0.1227, -0.3824, 0.7427), (-0.2614, -0.4748, 1.052), (-0.1421, -0.4452, 1.071), (-0.2483, -0.4476, 0.9945), (-0.1488, -0.423, 1.01), (-0.2368, -0.4678, 0.8055), (-0.2226, -0.4368, 0.7485), (-0.09467, -0.4326, 0.8279), (-0.1042, -0.4075, 0.7671), (-0.2761, -0.3382, 0.7286), (-0.2115, -0.4045, 0.7287), (-0.3483, -0.3858, 1.052), (-0.2614, -0.4748, 1.052), (-0.3207, -0.3734, 0.9944), (-0.2483, -0.4476, 0.9945), (-0.2368, -0.4678, 0.8055), (-0.2226, -0.4368, 0.7485), (-0.3402, -0.3618, 0.8053), (-0.3088, -0.3485, 0.7483), (-0.1421, -0.4452, 1.071), (-0.2576, -0.3298, 1.083), (-0.2974, -0.289, 1.083), (-0.1635, -0.4263, 1.083), (-0.2614, -0.4748, 1.052), (-0.2033, -0.3855, 1.083), (-0.1096, -0.3266, 1.09), (-0.1964, -0.2375, 1.089), (-0.2678, -0.3669, 1.077), (-0.2203, -0.3205, 1.089), (-0.1931, -0.3484, 1.089), (-0.2406, -0.3947, 1.077), (-0.2406, -0.3947, 1.077), (-0.2766, -0.2308, 0.7667), (-0.2766, -0.2308, 0.7667), (-0.1042, -0.4075, 0.7671), (-0.1931, -0.3484, 1.089), (-0.07196, -0.2898, 0.7855), (-0.09467, -0.4326, 0.8279), (-0.07196, -0.2898, 0.7855), (-0.3015, -0.2205, 0.8275), (-0.3088, -0.3485, 0.7483), (-0.2203, -0.3205, 1.089), (-0.2678, -0.3669, 1.077), (-0.3015, -0.2205, 0.8275), (-0.1581, -0.2014, 0.7853), (-0.1803, -0.4029, 1.059), (-0.2745, -0.3064, 1.059), (-0.05598, -0.2913, 0.85), (-0.1581, -0.2014, 0.7853), (-0.1162, -0.3891, 0.7427), (-0.0896, -0.292, 0.7579), (-0.1607, -0.2191, 0.7578), (-0.2584, -0.2433, 0.7424), (-0.2139, -0.4133, 0.7274), (-0.285, -0.3404, 0.7272), (-0.176, -0.5289, 1.006), (-0.156, -0.4892, 0.9636), (-0.1986, -0.4998, 0.9569), (-0.09694, -0.2927, 0.7444), (-0.2099, -0.403, 0.7166), (-0.4002, -0.2991, 1.006), (-0.3715, -0.3225, 0.9565), (-0.3599, -0.2801, 0.9632), (-0.3753, -0.3065, 0.7951), (-0.2504, -0.2484, 0.7303), (-0.1957, -0.4478, 0.7255), (-0.1877, -0.394, 0.7205), (-0.1152, -0.4278, 0.7381), (-0.1451, -0.3834, 0.7272), (-0.1208, -0.489, 0.8051), (-0.1824, -0.5043, 0.7955), (-0.09209, -0.2227, 1.054), (-0.1223, -0.2212, 1.0), (-0.09129, -0.253, 1.001), (-0.06908, -0.2594, 0.7645), (-0.1161, -0.2778, 0.7437), (-0.1277, -0.1993, 0.7644), (-0.1471, -0.246, 0.7437), (-0.09351, -0.1796, 0.8463), (-0.04869, -0.2256, 0.8464), (-0.2971, -0.2413, 0.7378), (-0.2535, -0.2723, 0.727), (-0.319, -0.3214, 0.7252), (-0.2651, -0.3147, 0.7204), (-0.1211, -0.381, 0.7305), (-0.3585, -0.2453, 0.8047), (-0.1162, -0.3891, 0.7427), (-0.0896, -0.292, 0.7579), (-0.1607, -0.2191, 0.7578), (-0.2584, -0.2433, 0.7424), (-0.2139, -0.4133, 0.7274), (-0.285, -0.3404, 0.7272), (-0.1211, -0.381, 0.7305), (-0.2504, -0.2484, 0.7303), (-0.2099, -0.403, 0.7166), (-0.09694, -0.2927, 0.7444), (-0.1616, -0.2264, 0.7442), (-0.2746, -0.3367, 0.7165), (-0.176, -0.5289, 1.006), (-0.156, -0.4892, 0.9636), (-0.1986, -0.4998, 0.9569), (-0.1208, -0.489, 0.8051), (-0.1824, -0.5043, 0.7955), (-0.4002, -0.2991, 1.006), (-0.3715, -0.3225, 0.9565), (-0.3599, -0.2801, 0.9632), (-0.3753, -0.3065, 0.7951), (-0.3585, -0.2453, 0.8047), (-0.1957, -0.4478, 0.7255), (-0.1877, -0.394, 0.7205), (-0.1152, -0.4278, 0.7381), (-0.1451, -0.3834, 0.7272), (-0.2746, -0.3367, 0.7165), (-0.1616, -0.2264, 0.7442), (-0.09209, -0.2227, 1.054), (-0.1223, -0.2212, 1.0), (-0.09129, -0.253, 1.001), (-0.06908, -0.2594, 0.7645), (-0.1161, -0.2778, 0.7437), (-0.1277, -0.1993, 0.7644), (-0.1471, -0.246, 0.7437), (-0.09351, -0.1796, 0.8463), (-0.04869, -0.2256, 0.8464), (-0.2971, -0.2413, 0.7378), (-0.2535, -0.2723, 0.727), (-0.319, -0.3214, 0.7252), (-0.2651, -0.3147, 0.7204), (-0.3753, -0.3065, 0.7951), (-0.3585, -0.2453, 0.8047), (-0.2411, -0.3344, 0.7448), (-0.1713, -0.2668, 0.7708), (-0.131, -0.3086, 0.7711), (-0.2008, -0.3762, 0.7451), (-0.2264, -0.2797, 0.7577), (-0.1457, -0.3633, 0.7583), (-0.1233, -0.3001, 0.362), (-0.09843, -0.2749, -0.01037), (-0.09484, -0.1889, 0.3796), (-0.06837, -0.1627, -0.01037), (-0.1646, -0.2593, 0.3621), (-0.1395, -0.2339, -0.01037), (-0.05357, -0.2297, 0.3795), (-0.0273, -0.2038, -0.01037), (-0.1503, -0.2036, 0.3709), (-0.1245, -0.1778, -0.01037), (-0.06779, -0.2854, 0.3707), (-0.04233, -0.2599, -0.01037), (0.117, 0.02799, -0.08208), (0.117, 0.06072, 0.2643), (0.2226, 0.02799, -0.08208), (0.2226, 0.06125, 0.2645), (0.1434, -0.01774, -0.08208), (0.1436, 0.01582, 0.2723), (0.1962, 0.07371, -0.08208), (0.196, 0.1062, 0.2565), (0.1962, -0.01774, -0.08208), (0.1964, 0.01609, 0.2724), (0.1434, 0.07371, -0.08208), (0.1432, 0.1059, 0.2564), (0.117, 0.1609, 0.6167), (0.2226, 0.1591, 0.6161), (0.1441, 0.2046, 0.6047), (0.1427, 0.1163, 0.6284), (0.1955, 0.1154, 0.6281), (0.1969, 0.2037, 0.6045), (0.3296, 0.2219, 0.6589), (0.3011, 0.272, 0.6501), (0.225, 0.2064, 0.5822), (0.2553, 0.2454, 0.5866), (0.2447, 0.1717, 0.5882), (0.2927, 0.1798, 0.598), (0.1431, 0.01001, 0.6968), (0.2015, 0.00929, 0.6967), (0.1933, 0.0864, 0.6034), (0.2108, 0.04393, 0.6222), (0.1529, 0.0869, 0.6035), (0.1345, 0.04487, 0.6223), (0.1529, 0.05505, 0.8369), (0.1933, 0.05455, 0.8369), (0.1729, 0.03605, 0.8858), (0.2152, 0.08312, 0.6039), (0.2169, 0.2267, 0.5787), (0.1036, 0.1734, 0.5884), (0.05591, 0.1828, 0.5984), (0.1242, 0.2076, 0.5824), (0.09484, 0.2474, 0.5869), (0.3296, 0.2219, 0.6589), (0.3011, 0.272, 0.6501), (0.3081, 0.2451, 0.8029), (0.2884, 0.2798, 0.7969), (0.3219, 0.2832, 0.8418), (0.04997, 0.2751, 0.6505), (0.0202, 0.2257, 0.6593), (0.06327, 0.2826, 0.7972), (0.04266, 0.2484, 0.8033), (0.02996, 0.2868, 0.8422), (0.2169, 0.2267, 0.5787), (0.2152, 0.08312, 0.6039), (0.131, 0.08416, 0.604), (0.1328, 0.2277, 0.5788), (0.2581, 0.1544, 0.5912), (0.08983, 0.1564, 0.5915), (0.2212, 0.2357, 0.5885), (0.1287, 0.2369, 0.5886), (0.2666, 0.1562, 0.6023), (0.2193, 0.07783, 0.6162), (0.1268, 0.07898, 0.6164), (0.08145, 0.1585, 0.6025), (0.3296, 0.2219, 0.6589), (0.08983, 0.1564, 0.5915), (0.225, 0.2064, 0.5822), (0.2553, 0.2454, 0.5866), (0.2447, 0.1717, 0.5882), (0.2927, 0.1798, 0.598), (0.1431, 0.01001, 0.6968), (0.2015, 0.00929, 0.6967), (0.1933, 0.0864, 0.6034), (0.2108, 0.04393, 0.6222), (0.1529, 0.0869, 0.6035), (0.1345, 0.04487, 0.6223), (0.1529, 0.05505, 0.8369), (0.1933, 0.05455, 0.8369), (0.1729, 0.03605, 0.8858), (0.04997, 0.2751, 0.6505), (0.0202, 0.2257, 0.6593), (0.1036, 0.1734, 0.5884), (0.05591, 0.1828, 0.5984), (0.1242, 0.2076, 0.5824), (0.09484, 0.2474, 0.5869), (0.2581, 0.1544, 0.5912), (0.3011, 0.272, 0.6501), (0.3081, 0.2451, 0.8029), (0.2884, 0.2798, 0.7969), (0.3219, 0.2832, 0.8418), (0.1328, 0.2277, 0.5788), (0.131, 0.08416, 0.604), (0.06327, 0.2826, 0.7972), (0.04266, 0.2484, 0.8033), (0.02996, 0.2868, 0.8422), (0.2212, 0.2357, 0.5885), (0.1287, 0.2369, 0.5886), (0.2666, 0.1562, 0.6023), (0.2193, 0.07783, 0.6162), (0.1268, 0.07898, 0.6164), (0.08145, 0.1585, 0.6025), (0.229, 0.06485, 0.6413), (0.1056, 0.05695, 0.7001), (0.2363, 0.2071, 0.8896), (0.1138, 0.2086, 0.8898), (0.229, 0.06485, 0.6413), (0.3089, 0.1693, 0.6796), (0.1932, 0.2417, 0.9065), (0.1924, 0.1814, 0.9171), (0.2313, 0.2562, 0.6076), (0.3089, 0.1693, 0.6796), (0.1168, 0.06624, 0.6414), (0.03966, 0.1726, 0.6799), (0.1168, 0.06624, 0.6414), (0.1571, 0.1818, 0.9171), (0.0619, 0.1626, 0.6247), (0.2863, 0.1599, 0.6244), (0.2863, 0.1599, 0.6244), (0.1578, 0.2421, 0.9065), (0.1578, 0.2421, 0.9065), (0.1571, 0.1818, 0.9171), (0.1924, 0.1814, 0.9171), (0.1932, 0.2417, 0.9065), (0.2304, 0.1127, 0.9177), (0.1174, 0.1141, 0.9178), (0.1397, 0.2122, 0.9119), (0.1197, 0.307, 0.8839), (0.08793, 0.2128, 0.9119), (0.2623, 0.2107, 0.9117), (0.2105, 0.2113, 0.9118), (0.06198, 0.2112, 0.9009), (0.2313, 0.2562, 0.6076), (0.243, 0.285, 0.6595), (0.1192, 0.2576, 0.6078), (0.1084, 0.2866, 0.6597), (0.1287, 0.2811, 0.8314), (0.223, 0.2799, 0.8313), (0.1197, 0.307, 0.8839), (0.2328, 0.3056, 0.8837), (0.1328, 0.2296, 0.5898), (0.217, 0.2286, 0.5897), (0.0619, 0.1626, 0.6247), (0.03966, 0.1726, 0.6799), (0.1192, 0.2576, 0.6078), (0.1084, 0.2866, 0.6597), (0.08063, 0.2013, 0.8456), (0.1287, 0.2811, 0.8314), (0.06198, 0.2112, 0.9009), (0.1197, 0.307, 0.8839), (0.08987, 0.1584, 0.6025), (0.1328, 0.2296, 0.5898), (0.1056, 0.05695, 0.7001), (0.08063, 0.2013, 0.8456), (0.1268, 0.1203, 0.8597), (0.06198, 0.2112, 0.9009), (0.1174, 0.1141, 0.9178), (0.08987, 0.1584, 0.6025), (0.1311, 0.0861, 0.6151), (0.2402, 0.05529, 0.6999), (0.1268, 0.1203, 0.8597), (0.221, 0.1191, 0.8596), (0.1174, 0.1141, 0.9178), (0.2304, 0.1127, 0.9177), (0.1311, 0.0861, 0.6151), (0.2152, 0.08506, 0.615), (0.2402, 0.05529, 0.6999), (0.2691, 0.1989, 0.8454), (0.221, 0.1191, 0.8596), (0.2304, 0.1127, 0.9177), (0.2882, 0.2084, 0.9006), (0.2582, 0.1563, 0.6023), (0.2152, 0.08506, 0.615), (0.243, 0.285, 0.6595), (0.2691, 0.1989, 0.8454), (0.223, 0.2799, 0.8313), (0.2882, 0.2084, 0.9006), (0.2328, 0.3056, 0.8837), (0.2582, 0.1563, 0.6023), (0.217, 0.2286, 0.5897), (0.1397, 0.2122, 0.9119), (0.145, 0.2605, 0.8806), (0.1438, 0.156, 0.899), (0.205, 0.1552, 0.8989), (0.2105, 0.2113, 0.9118), (0.2063, 0.2598, 0.8805), (0.2623, 0.2107, 0.9117), (0.08793, 0.2128, 0.9119), (0.1138, 0.2086, 0.8898), (0.1324, 0.2867, 0.8988), (0.1306, 0.1379, 0.925), (0.2178, 0.1369, 0.9248), (0.2363, 0.2071, 0.8896), (0.2196, 0.2856, 0.8987), (0.145, 0.2605, 0.8806), (0.1438, 0.156, 0.899), (0.205, 0.1552, 0.8989), (0.2063, 0.2598, 0.8805), (0.2882, 0.2084, 0.9006), (0.2328, 0.3056, 0.8837), (0.1324, 0.2867, 0.8988), (0.1306, 0.1379, 0.925), (0.2178, 0.1369, 0.9248), (0.2196, 0.2856, 0.8987), (0.117, 0.02799, -0.4341), (0.2226, 0.02799, -0.4341), (0.1434, 0.07371, -0.4341), (0.1434, -0.01774, -0.4341), (0.1962, -0.01774, -0.4341), (0.1962, 0.07371, -0.4341), (0.1396, 0.04248, -0.1303), (0.07613, 0.1495, -0.1037), (0.1854, 0.05011, -0.1329), (0.2134, 0.1724, -0.1115), (0.1244, 0.2755, -0.13), (0.1757, 0.09918, 0.1348), (0.3033, 0.09648, 0.1856), (0.1506, 0.0572, 0.146), (0.228, -0.02944, 0.2194), (0.3764, -0.0285, 0.2183), (0.1378, 0.07426, 0.4285), (0.0188, 0.05706, 0.4573), (0.147, 0.118, 0.4217), (0.04636, 0.1882, 0.437), (-0.07856, 0.1425, 0.4246), (0.1396, 0.04248, -0.1303), (0.07613, 0.1495, -0.1037), (0.1854, 0.05011, -0.1329), (0.2134, 0.1724, -0.1115), (0.1244, 0.2755, -0.13), (0.1757, 0.09918, 0.1348), (0.3033, 0.09648, 0.1856), (0.1506, 0.0572, 0.146), (0.228, -0.02944, 0.2194), (0.3764, -0.0285, 0.2183), (0.1378, 0.07426, 0.4285), (0.0188, 0.05706, 0.4573), (0.147, 0.118, 0.4217), (0.04636, 0.1882, 0.437), (-0.07856, 0.1425, 0.4246), (0.2628, -0.3106, -0.1155), (0.2797, -0.3306, 0.1616), (0.1981, -0.3649, -0.1155), (0.2152, -0.3853, 0.1618), (0.2231, -0.2961, -0.1155), (0.2403, -0.3168, 0.168), (0.2378, -0.3793, -0.1155), (0.2546, -0.3991, 0.1554), (0.1908, -0.3233, -0.1155), (0.2081, -0.3441, 0.1681), (0.2702, -0.3522, -0.1155), (0.2869, -0.3718, 0.1553), (0.3312, -0.392, 0.4435), (0.2655, -0.4452, 0.4431), (0.3371, -0.4327, 0.434), (0.2925, -0.3779, 0.4529), (0.2597, -0.4045, 0.4526), (0.3042, -0.4593, 0.4337), (0.2323, -0.5387, 0.4772), (0.2755, -0.5548, 0.4703), (0.2884, -0.4754, 0.4159), (0.2898, -0.5149, 0.4195), (0.2585, -0.4643, 0.4208), (0.2332, -0.494, 0.4286), (0.2376, -0.313, 0.5076), (0.2014, -0.3426, 0.5075), (0.2461, -0.3856, 0.4329), (0.2136, -0.3686, 0.4479), (0.2711, -0.3652, 0.4329), (0.2608, -0.3299, 0.448), (0.2548, -0.3456, 0.6197), (0.2298, -0.3661, 0.6197), (0.2327, -0.3443, 0.6588), (0.231, -0.3948, 0.4333), (0.3038, -0.4837, 0.4131), (0.3458, -0.3928, 0.4209), (0.3799, -0.374, 0.4289), (0.3508, -0.4244, 0.416), (0.3892, -0.4336, 0.4197), (0.2323, -0.5387, 0.4772), (0.2755, -0.5548, 0.4703), (0.2574, -0.5419, 0.5925), (0.2873, -0.553, 0.5877), (0.2685, -0.5723, 0.6236), (0.431, -0.4276, 0.4706), (0.4238, -0.382, 0.4776), (0.4267, -0.439, 0.5879), (0.4218, -0.4074, 0.5928), (0.4493, -0.4244, 0.6239), (0.3038, -0.4837, 0.4131), (0.231, -0.3948, 0.4333), (0.2831, -0.3522, 0.4334), (0.3559, -0.4411, 0.4132), (0.2413, -0.4606, 0.4232), (0.3455, -0.3753, 0.4233), (0.3058, -0.4915, 0.4209), (0.3631, -0.4446, 0.421), (0.2371, -0.4661, 0.432), (0.2258, -0.3937, 0.4431), (0.2831, -0.3468, 0.4432), (0.3517, -0.3723, 0.4322), (0.2323, -0.5387, 0.4772), (0.3455, -0.3753, 0.4233), (0.2884, -0.4754, 0.4159), (0.2898, -0.5149, 0.4195), (0.2585, -0.4643, 0.4208), (0.2332, -0.494, 0.4286), (0.2376, -0.313, 0.5076), (0.2014, -0.3426, 0.5075), (0.2461, -0.3856, 0.4329), (0.2136, -0.3686, 0.4479), (0.2711, -0.3652, 0.4329), (0.2608, -0.3299, 0.448), (0.2548, -0.3456, 0.6197), (0.2298, -0.3661, 0.6197), (0.2327, -0.3443, 0.6588), (0.431, -0.4276, 0.4706), (0.4238, -0.382, 0.4776), (0.3458, -0.3928, 0.4209), (0.3799, -0.374, 0.4289), (0.3508, -0.4244, 0.416), (0.3892, -0.4336, 0.4197), (0.2413, -0.4606, 0.4232), (0.2755, -0.5548, 0.4703), (0.2574, -0.5419, 0.5925), (0.2873, -0.553, 0.5877), (0.2685, -0.5723, 0.6236), (0.3559, -0.4411, 0.4132), (0.2831, -0.3522, 0.4334), (0.4267, -0.439, 0.5879), (0.4218, -0.4074, 0.5928), (0.4493, -0.4244, 0.6239), (0.3058, -0.4915, 0.4209), (0.3631, -0.4446, 0.421), (0.2371, -0.4661, 0.432), (0.2258, -0.3937, 0.4431), (0.2831, -0.3468, 0.4432), (0.3517, -0.3723, 0.4322), (0.2131, -0.3908, 0.4632), (0.2847, -0.3224, 0.5102), (0.2818, -0.4817, 0.6619), (0.3577, -0.4196, 0.662), (0.2131, -0.3908, 0.4632), (0.2179, -0.4959, 0.4938), (0.3261, -0.4807, 0.6754), (0.2955, -0.4434, 0.6838), (0.3101, -0.5092, 0.4362), (0.2179, -0.4959, 0.4938), (0.2826, -0.3339, 0.4633), (0.3846, -0.3594, 0.4941), (0.2826, -0.3339, 0.4633), (0.3174, -0.4254, 0.6839), (0.3658, -0.3647, 0.4499), (0.2269, -0.4784, 0.4496), (0.2269, -0.4784, 0.4496), (0.348, -0.4628, 0.6754), (0.348, -0.4628, 0.6754), (0.3174, -0.4254, 0.6839), (0.2955, -0.4434, 0.6838), (0.3261, -0.4807, 0.6754), (0.2369, -0.4208, 0.6843), (0.3069, -0.3635, 0.6844), (0.3436, -0.4352, 0.6797), (0.4047, -0.4829, 0.6573), (0.3757, -0.4089, 0.6797), (0.2677, -0.4972, 0.6795), (0.2998, -0.471, 0.6796), (0.3908, -0.3946, 0.6709), (0.3101, -0.5092, 0.4362), (0.3178, -0.5328, 0.4777), (0.3796, -0.4524, 0.4364), (0.4011, -0.4646, 0.4779), (0.3858, -0.4717, 0.6153), (0.3274, -0.5194, 0.6152), (0.4047, -0.4829, 0.6573), (0.3346, -0.5402, 0.6571), (0.3568, -0.4423, 0.422), (0.3047, -0.4849, 0.4219), (0.3658, -0.3647, 0.4499), (0.3846, -0.3594, 0.4941), (0.3796, -0.4524, 0.4364), (0.4011, -0.4646, 0.4779), (0.3742, -0.3981, 0.6267), (0.3858, -0.4717, 0.6153), (0.3908, -0.3946, 0.6709), (0.4047, -0.4829, 0.6573), (0.3465, -0.3765, 0.4322), (0.3568, -0.4423, 0.422), (0.2847, -0.3224, 0.5102), (0.3742, -0.3981, 0.6267), (0.3043, -0.3722, 0.6379), (0.3908, -0.3946, 0.6709), (0.3069, -0.3635, 0.6844), (0.3465, -0.3765, 0.4322), (0.2841, -0.3534, 0.4422), (0.2014, -0.3907, 0.5101), (0.3043, -0.3722, 0.6379), (0.246, -0.4199, 0.6378), (0.3069, -0.3635, 0.6844), (0.2369, -0.4208, 0.6843), (0.2841, -0.3534, 0.4422), (0.232, -0.396, 0.4421), (0.2014, -0.3907, 0.5101), (0.2575, -0.4936, 0.6265), (0.246, -0.4199, 0.6378), (0.2369, -0.4208, 0.6843), (0.2507, -0.5092, 0.6707), (0.2423, -0.4618, 0.432), (0.232, -0.396, 0.4421), (0.3178, -0.5328, 0.4777), (0.2575, -0.4936, 0.6265), (0.3274, -0.5194, 0.6152), (0.2507, -0.5092, 0.6707), (0.3346, -0.5402, 0.6571), (0.2423, -0.4618, 0.432), (0.3047, -0.4849, 0.4219), (0.3436, -0.4352, 0.6797), (0.3652, -0.4675, 0.6546), (0.3123, -0.4028, 0.6693), (0.2743, -0.4338, 0.6693), (0.2998, -0.471, 0.6796), (0.3273, -0.4985, 0.6545), (0.2677, -0.4972, 0.6795), (0.3757, -0.4089, 0.6797), (0.3577, -0.4196, 0.662), (0.3864, -0.477, 0.6692), (0.311, -0.385, 0.6901), (0.2571, -0.4291, 0.69), (0.2818, -0.4817, 0.6619), (0.3324, -0.5212, 0.6691), (0.3652, -0.4675, 0.6546), (0.3123, -0.4028, 0.6693), (0.2743, -0.4338, 0.6693), (0.3273, -0.4985, 0.6545), (0.2507, -0.5092, 0.6707), (0.3346, -0.5402, 0.6571), (0.3864, -0.477, 0.6692), (0.311, -0.385, 0.6901), (0.2571, -0.4291, 0.69), (0.3324, -0.5212, 0.6691), (0.2628, -0.3106, -0.3971), (0.1981, -0.3649, -0.3971), (0.2702, -0.3522, -0.3971), (0.2231, -0.2961, -0.3971), (0.1908, -0.3233, -0.3971), (0.2378, -0.3793, -0.3971), (0.2564, -0.3311, -0.1541), (0.3504, -0.364, -0.1328), (0.2323, -0.3593, -0.1562), (0.278, -0.4486, -0.1391), (0.3856, -0.466, -0.1538), (0.2635, -0.3844, 0.05797), (0.1839, -0.4483, 0.09868), (0.2573, -0.3457, 0.06697), (0.1653, -0.3325, 0.1257), (0.0748, -0.4094, 0.1248), (0.2739, -0.3496, 0.2929), (0.338, -0.2779, 0.316), (0.2907, -0.3811, 0.2875), (0.3885, -0.3724, 0.2998), (0.4416, -0.2802, 0.2898), (0.2564, -0.3311, -0.1541), (0.3504, -0.364, -0.1328), (0.2323, -0.3593, -0.1562), (0.278, -0.4486, -0.1391), (0.3856, -0.466, -0.1538), (0.2635, -0.3844, 0.05797), (0.1839, -0.4483, 0.09868), (0.2573, -0.3457, 0.06697), (0.1653, -0.3325, 0.1257), (0.0748, -0.4094, 0.1248), (0.2739, -0.3496, 0.2929), (0.338, -0.2779, 0.316), (0.2907, -0.3811, 0.2875), (0.3885, -0.3724, 0.2998), (0.4416, -0.2802, 0.2898)], [], [(0, 1, 2), (18, 19, 17, 15), (5, 6, 7), (471, 470, 469, 467), (10, 11, 12), (707, 706, 705, 703), (15, 17, 16), (461, 459, 457, 458), (20, 22, 21), (702, 701, 700, 698), (25, 27, 26), (13, 10, 12, 14), (231, 235, 35, 32), (227, 231, 32, 31), (233, 227, 31, 34), (229, 233, 34, 30), (34, 31, 32, 35), (35, 33, 30, 34), (120, 131, 54, 58), (131, 55, 135, 54), (105, 107, 98, 99), (102, 103, 101, 100), (106, 104, 103, 102), (107, 105, 104, 106), (121, 129, 66, 128), (59, 120, 58, 134), (126, 87, 85, 86), (97, 96, 94, 95), (51, 45, 50, 52), (44, 51, 52, 49), (43, 44, 49, 48), (47, 43, 48, 53), (42, 47, 53, 46), (45, 42, 46, 50), (111, 39, 112, 108), (38, 111, 108, 114), (37, 38, 114, 115), (110, 37, 115, 41), (36, 110, 41, 40), (39, 36, 40, 112), (94, 96, 93, 92), (127, 123, 82, 81), (122, 132, 73, 133), (124, 59, 134, 57), (109, 113, 118, 117), (113, 109, 116, 119), (128, 66, 64, 65), (130, 124, 57, 56), (92, 93, 91, 90), (126, 123, 127, 87), (65, 64, 62, 63), (137, 125, 75, 74), (71, 72, 69, 70), (97, 95, 88, 89), (55, 130, 56, 135), (129, 121, 61, 60), (73, 132, 72, 71), (136, 125, 137, 80), (86, 85, 83, 84), (122, 133, 67, 68), (136, 80, 78, 79), (79, 78, 76, 77), (201, 143, 141, 153), (202, 140, 139, 147), (173, 138, 142, 148), (148, 142, 143, 201), (153, 141, 140, 202), (147, 139, 138, 173), (145, 146, 144), (158, 159, 146, 145), (150, 151, 149), (152, 174, 151, 150), (157, 155, 154, 156), (156, 154, 159, 158), (161, 162, 160), (167, 168, 162, 161), (166, 164, 163, 165), (165, 163, 168, 167), (172, 170, 169, 171), (171, 169, 174, 152), (175, 178, 180, 179), (178, 175, 176, 177), (181, 183, 186, 182), (182, 185, 184, 181), (188, 187, 189), (190, 188, 189, 191), (193, 192, 194), (195, 193, 194, 196), (200, 199, 197, 198), (199, 190, 191, 197), (214, 216, 217, 212), (215, 214, 212, 213), (208, 210, 211, 206), (209, 208, 206, 207), (210, 204, 205, 211), (204, 203, 205), (226, 232, 222, 219), (232, 228, 218, 222), (228, 224, 221, 218), (224, 234, 223, 221), (230, 226, 219, 220), (229, 225, 224, 228), (233, 229, 228, 232), (233, 232, 226, 227), (230, 231, 227, 226), (234, 235, 231, 230), (235, 234, 224, 225), (225, 229, 30, 33), (235, 225, 33, 35), (234, 230, 220, 223), (237, 241, 251, 248), (236, 246, 438, 436), (246, 242, 441, 438), (236, 237, 247, 246), (237, 236, 240, 241), (241, 240, 244, 245), (238, 239, 245, 244), (238, 242, 243, 239), (242, 246, 247, 243), (241, 245, 252, 251), (247, 237, 248, 250), (243, 247, 250, 253), (239, 243, 253, 249), (245, 239, 249, 252), (267, 268, 266), (261, 267, 266, 260), (262, 263, 265, 264), (263, 261, 260, 265), (256, 257, 259, 258), (257, 255, 254, 259), (272, 281, 280, 274), (271, 272, 274, 273), (276, 278, 277, 275), (278, 279, 277), (281, 283, 282, 280), (283, 284, 282), (289, 286, 287, 290), (290, 288, 285, 289), (293, 296, 295, 294), (296, 293, 291, 292), (300, 302, 297, 319), (299, 301, 302, 300), (306, 308, 303, 304), (305, 307, 308, 306), (304, 303, 309, 310), (310, 309, 311), (315, 317, 312, 313), (314, 316, 317, 315), (319, 297, 320, 321), (321, 320, 322), (313, 312, 325, 326), (326, 325, 327), (324, 332, 333, 298), (318, 330, 331, 269), (323, 329, 328, 270), (298, 333, 329, 323), (269, 331, 332, 324), (270, 328, 330, 318), (392, 393, 395, 394), (335, 391, 393, 392), (349, 338, 404, 403), (385, 386, 388, 387), (335, 346, 334, 391), (398, 339, 399, 400), (342, 350, 410, 411), (416, 341, 415, 336), (374, 376, 383, 382), (400, 399, 402, 401), (334, 346, 396, 397), (406, 407, 409, 408), (345, 348, 344, 384), (379, 378, 380, 381), (341, 347, 414, 415), (343, 405, 407, 406), (358, 362, 355, 352), (362, 358, 353, 354), (347, 412, 337, 414), (349, 339, 398, 338), (344, 348, 389, 390), (377, 375, 378, 379), (432, 435, 431, 359), (435, 361, 430, 431), (361, 434, 356, 430), (434, 433, 357, 356), (433, 360, 363, 357), (360, 432, 359, 363), (426, 429, 425, 421), (429, 424, 418, 425), (424, 428, 423, 418), (428, 427, 422, 423), (427, 420, 419, 422), (420, 426, 421, 419), (374, 375, 377, 376), (345, 384, 386, 385), (412, 351, 413, 337), (350, 342, 405, 343), (364, 366, 367, 365), (365, 367, 368, 369), (369, 368, 370, 371), (366, 364, 373, 372), (340, 416, 336, 417), (351, 340, 417, 413), (436, 438, 441, 437), (437, 440, 439, 436), (242, 238, 437, 441), (238, 244, 440, 437), (244, 240, 439, 440), (240, 236, 436, 439), (23, 24, 22, 20), (446, 444, 445), (448, 447, 451), (8, 5, 7, 9), (453, 452, 456), (449, 450, 451, 447), (442, 444, 446, 443), (461, 460, 459), (463, 466, 462), (468, 471, 467), (466, 465, 464, 462), (473, 477, 487, 484), (472, 482, 674, 672), (482, 478, 677, 674), (472, 473, 483, 482), (473, 472, 476, 477), (477, 476, 480, 481), (474, 475, 481, 480), (474, 478, 479, 475), (478, 482, 483, 479), (477, 481, 488, 487), (483, 473, 484, 486), (479, 483, 486, 489), (475, 479, 489, 485), (481, 475, 485, 488), (503, 504, 502), (497, 503, 502, 496), (498, 499, 501, 500), (499, 497, 496, 501), (492, 493, 495, 494), (493, 491, 490, 495), (508, 517, 516, 510), (507, 508, 510, 509), (512, 514, 513, 511), (514, 515, 513), (517, 519, 518, 516), (519, 520, 518), (525, 522, 523, 526), (526, 524, 521, 525), (529, 532, 531, 530), (532, 529, 527, 528), (536, 538, 533, 555), (535, 537, 538, 536), (542, 544, 539, 540), (541, 543, 544, 542), (540, 539, 545, 546), (546, 545, 547), (551, 553, 548, 549), (550, 552, 553, 551), (555, 533, 556, 557), (557, 556, 558), (549, 548, 561, 562), (562, 561, 563), (560, 568, 569, 534), (554, 566, 567, 505), (559, 565, 564, 506), (534, 569, 565, 559), (505, 567, 568, 560), (506, 564, 566, 554), (628, 629, 631, 630), (571, 627, 629, 628), (585, 574, 640, 639), (621, 622, 624, 623), (571, 582, 570, 627), (634, 575, 635, 636), (578, 586, 646, 647), (652, 577, 651, 572), (610, 612, 619, 618), (636, 635, 638, 637), (570, 582, 632, 633), (642, 643, 645, 644), (581, 584, 580, 620), (615, 614, 616, 617), (577, 583, 650, 651), (579, 641, 643, 642), (594, 598, 591, 588), (598, 594, 589, 590), (583, 648, 573, 650), (585, 575, 634, 574), (580, 584, 625, 626), (613, 611, 614, 615), (668, 671, 667, 595), (671, 597, 666, 667), (597, 670, 592, 666), (670, 669, 593, 592), (669, 596, 599, 593), (596, 668, 595, 599), (662, 665, 661, 657), (665, 660, 654, 661), (660, 664, 659, 654), (664, 663, 658, 659), (663, 656, 655, 658), (656, 662, 657, 655), (610, 611, 613, 612), (581, 620, 622, 621), (648, 587, 649, 573), (586, 578, 641, 579), (600, 602, 603, 601), (601, 603, 604, 605), (605, 604, 606, 607), (602, 600, 609, 608), (576, 652, 572, 653), (587, 576, 653, 649), (672, 674, 677, 673), (673, 676, 675, 672), (478, 474, 673, 677), (474, 480, 676, 673), (480, 476, 675, 676), (476, 472, 672, 675), (697, 695, 693, 694), (682, 680, 681), (684, 683, 687), (28, 29, 27, 25), (689, 688, 692), (454, 455, 456, 452), (3, 0, 2, 4), (697, 696, 695), (699, 702, 698), (685, 686, 687, 683), (704, 707, 703), (690, 691, 692, 688), (678, 680, 682, 679)])
me_cube_037.polygons.foreach_set('use_smooth', [0, 0, 0, 0, 0, 0, 0, 0, 0, 0, 0, 0, 0, 0, 0, 0, 0, 0, 1, 1, 1, 1, 1, 1, 1, 1, 1, 1, 1, 1, 1, 1, 1, 1, 1, 1, 1, 1, 1, 1, 1, 1, 1, 1, 0, 0, 1, 1, 1, 1, 1, 1, 1, 1, 1, 1, 1, 1, 1, 1, 1, 1, 1, 1, 1, 1, 1, 1, 1, 1, 1, 1, 1, 1, 1, 1, 1, 1, 1, 1, 0, 0, 0, 0, 1, 1, 1, 1, 1, 1, 0, 0, 1, 1, 1, 1, 0, 0, 0, 0, 0, 0, 0, 0, 0, 0, 0, 0, 0, 0, 0, 0, 0, 0, 0, 0, 0, 0, 0, 0, 0, 0, 0, 0, 1, 1, 1, 1, 0, 0, 1, 1, 1, 1, 1, 1, 0, 0, 0, 0, 1, 1, 1, 1, 1, 1, 1, 1, 1, 1, 1, 1, 1, 1, 1, 1, 1, 1, 1, 1, 1, 1, 1, 1, 1, 1, 1, 1, 1, 1, 1, 1, 1, 1, 0, 0, 1, 1, 1, 1, 1, 1, 1, 1, 1, 1, 1, 1, 1, 1, 1, 1, 1, 1, 1, 1, 1, 1, 1, 1, 1, 1, 0, 0, 0, 0, 0, 0, 0, 0, 0, 0, 0, 0, 0, 0, 0, 0, 0, 0, 0, 0, 0, 0, 0, 0, 0, 0, 0, 0, 0, 0, 0, 1, 1, 1, 1, 0, 0, 1, 1, 1, 1, 1, 1, 0, 0, 0, 0, 1, 1, 1, 1, 1, 1, 1, 1, 1, 1, 1, 1, 1, 1, 1, 1, 1, 1, 1, 1, 1, 1, 1, 1, 1, 1, 1, 1, 1, 1, 1, 1, 1, 1, 0, 0, 1, 1, 1, 1, 1, 1, 1, 1, 1, 1, 1, 1, 1, 1, 1, 1, 1, 1, 1, 1, 1, 1, 1, 1, 1, 1, 0, 0, 0, 0, 0, 0, 0, 0, 0, 0, 0, 0, 0, 0, 0, 0, 0, 0, 0])
me_cube_037.polygons.foreach_set('material_index', [0, 0, 0, 0, 0, 0, 0, 0, 0, 0, 0, 0, 1, 1, 1, 1, 1, 1, 2, 2, 2, 2, 2, 2, 2, 2, 2, 2, 2, 2, 2, 2, 2, 2, 2, 2, 2, 2, 2, 2, 2, 2, 2, 2, 2, 2, 2, 2, 2, 2, 2, 2, 2, 2, 2, 2, 2, 2, 2, 2, 2, 2, 0, 0, 0, 0, 0, 0, 0, 0, 0, 0, 0, 0, 0, 0, 0, 0, 0, 0, 0, 0, 0, 0, 0, 0, 0, 0, 0, 0, 0, 0, 0, 0, 0, 0, 1, 1, 1, 1, 1, 1, 1, 1, 1, 1, 1, 1, 1, 1, 1, 1, 1, 1, 1, 1, 1, 1, 1, 1, 1, 1, 1, 1, 0, 0, 0, 0, 0, 0, 0, 0, 0, 0, 0, 0, 0, 0, 0, 0, 0, 0, 0, 0, 0, 0, 0, 0, 0, 0, 0, 0, 0, 0, 0, 0, 0, 0, 2, 2, 2, 2, 2, 2, 2, 2, 2, 2, 2, 2, 2, 2, 2, 2, 2, 2, 2, 2, 2, 2, 2, 2, 2, 2, 2, 2, 2, 2, 2, 2, 2, 2, 2, 2, 2, 2, 2, 2, 2, 2, 2, 2, 1, 1, 1, 1, 1, 1, 0, 0, 0, 0, 0, 0, 0, 0, 0, 0, 0, 1, 1, 1, 1, 1, 1, 1, 1, 1, 1, 1, 1, 1, 1, 0, 0, 0, 0, 0, 0, 0, 0, 0, 0, 0, 0, 0, 0, 0, 0, 0, 0, 0, 0, 0, 0, 0, 0, 0, 0, 0, 0, 0, 0, 0, 0, 0, 0, 2, 2, 2, 2, 2, 2, 2, 2, 2, 2, 2, 2, 2, 2, 2, 2, 2, 2, 2, 2, 2, 2, 2, 2, 2, 2, 2, 2, 2, 2, 2, 2, 2, 2, 2, 2, 2, 2, 2, 2, 2, 2, 2, 2, 1, 1, 1, 1, 1, 1, 0, 0, 0, 0, 0, 0, 0, 0, 0, 0, 0, 0, 0])
me_cube_037.materials.append(mat_rosegreen)
me_cube_037.materials.append(mat_rosestem)
me_cube_037.materials.append(mat_blank)
me_cube_037.use_remesh_preserve_volume = False
me_cube_037.use_remesh_preserve_attributes = False
me_cube_037.use_mirror_vertex_groups = False
me_cube_037.update()
me_cube_430 = bpy.data.meshes.new('Cube.430')
me_cube_430.from_pydata([(0.2259, -0.1744, -0.4), (0.2259, -0.1744, -0.145), (0.1603, -0.2203, -0.4), (0.1603, -0.2203, -0.145), (0.1896, -0.1575, -0.4), (0.1896, -0.1575, -0.145), (0.1966, -0.2372, -0.4), (0.1966, -0.2372, -0.145), (0.1568, -0.1805, -0.4), (0.1568, -0.1805, -0.145), (0.2293, -0.2143, -0.4), (0.2293, -0.2143, -0.145), (0.2573, -0.2194, 0.1446), (0.1919, -0.2655, 0.1454), (0.2606, -0.2588, 0.1388), (0.2214, -0.203, 0.1508), (0.1887, -0.226, 0.1512), (0.2279, -0.2819, 0.1392), (0.3008, -0.2005, 0.156), (0.3175, -0.1971, 0.1944), (0.1731, -0.2899, 0.156), (0.1642, -0.3044, 0.1944), (0.2307, -0.1683, 0.1678), (0.2334, -0.1585, 0.2085), (0.2432, -0.3221, 0.1443), (0.2483, -0.343, 0.1804), (0.1668, -0.2131, 0.1678), (0.1567, -0.2122, 0.2085), (0.3071, -0.2773, 0.1443), (0.325, -0.2893, 0.1804), (0.2782, -0.2527, 0.325), (0.2299, -0.2865, 0.325), (0.2805, -0.2818, 0.3206), (0.2517, -0.2405, 0.3295), (0.2275, -0.2575, 0.3295), (0.2564, -0.2987, 0.3206), (0.2833, -0.2094, 0.1407), (0.1875, -0.2765, 0.1407), (0.288, -0.2671, 0.1319), (0.2307, -0.1853, 0.1495), (0.1828, -0.2189, 0.1495), (0.2401, -0.3006, 0.1319), (0.3062, -0.2298, 0.3097), (0.3114, -0.2944, 0.2998), (0.2473, -0.2028, 0.3195), (0.1936, -0.2404, 0.3195), (0.1988, -0.305, 0.3097), (0.2577, -0.332, 0.2998), (0.1746, -0.307, 0.1455), (0.1975, -0.2818, 0.131), (0.2222, -0.3288, 0.1375), (0.2228, -0.2934, 0.1268), (0.2132, -0.3472, 0.1754), (0.1767, -0.3305, 0.1815), (0.1975, -0.1536, 0.2049), (0.1643, -0.1768, 0.2049), (0.1913, -0.2045, 0.1428), (0.165, -0.1887, 0.1636), (0.2143, -0.1884, 0.1428), (0.2085, -0.1583, 0.1636), (0.2193, -0.1955, 0.2997), (0.1963, -0.2116, 0.2997), (0.2047, -0.1991, 0.3323), (0.1776, -0.2115, 0.1431), (0.2349, -0.2932, 0.1256), (0.3212, -0.2688, 0.2788), (0.3189, -0.2411, 0.283), (0.334, -0.2584, 0.3106), (0.341, -0.2578, 0.1754), (0.2132, -0.3472, 0.1754), (0.1767, -0.3305, 0.1815), (0.2162, -0.3409, 0.3106), (0.2303, -0.3324, 0.2788), (0.2051, -0.3208, 0.283), (0.3377, -0.2178, 0.1815), (0.341, -0.2578, 0.1754), (0.3377, -0.2178, 0.1815), (0.2848, -0.2207, 0.131), (0.3163, -0.2077, 0.1455), (0.2349, -0.2932, 0.1256), (0.1776, -0.2115, 0.1431), (0.2256, -0.1779, 0.1431), (0.2828, -0.2597, 0.1256), (0.1823, -0.2691, 0.1343), (0.2781, -0.202, 0.1343), (0.2361, -0.3001, 0.1324), (0.2888, -0.2632, 0.1324), (0.1783, -0.2736, 0.142), (0.1732, -0.2102, 0.1517), (0.2259, -0.1733, 0.1517), (0.2837, -0.1998, 0.142), (0.2871, -0.2484, 0.1268), (0.2781, -0.202, 0.1343), (0.3205, -0.26, 0.1375), (0.2162, -0.3409, 0.3106), (0.2303, -0.3324, 0.2788), (0.2051, -0.3208, 0.283), (0.1975, -0.1536, 0.2049), (0.1643, -0.1768, 0.2049), (0.1913, -0.2045, 0.1428), (0.165, -0.1887, 0.1636), (0.2143, -0.1884, 0.1428), (0.2085, -0.1583, 0.1636), (0.2193, -0.1955, 0.2997), (0.1963, -0.2116, 0.2997), (0.2047, -0.1991, 0.3323), (0.2848, -0.2207, 0.131), (0.3163, -0.2077, 0.1455), (0.2871, -0.2484, 0.1268), (0.3205, -0.26, 0.1375), (0.1823, -0.2691, 0.1343), (0.1746, -0.307, 0.1455), (0.1975, -0.2818, 0.131), (0.2222, -0.3288, 0.1375), (0.2228, -0.2934, 0.1268), (0.2828, -0.2597, 0.1256), (0.2256, -0.1779, 0.1431), (0.3212, -0.2688, 0.2788), (0.3189, -0.2411, 0.283), (0.334, -0.2584, 0.3106), (0.2361, -0.3001, 0.1324), (0.2888, -0.2632, 0.1324), (0.1783, -0.2736, 0.142), (0.1732, -0.2102, 0.1517), (0.2259, -0.1733, 0.1517), (0.2837, -0.1998, 0.142), (0.204, -0.1922, -0.2262), (0.2657, -0.2253, -0.2132), (0.1841, -0.209, -0.2262), (0.206, -0.2755, -0.2132), (0.2776, -0.3002, -0.2262), (0.21, -0.2381, -0.0762), (0.1716, -0.2966, -0.0632), (0.1951, -0.2168, -0.0762), (0.1269, -0.2327, -0.0632), (0.09602, -0.302, -0.0762), (0.221, -0.2269, 0.0488), (0.2309, -0.1576, 0.0618), (0.2435, -0.2399, 0.0488), (0.2985, -0.1966, 0.0618), (0.2972, -0.1209, 0.0488), (-0.1005, -0.04077, -0.4001), (-0.1005, -0.04077, -0.06355), (-0.1684, 0.04012, -0.4001), (-0.1684, 0.04012, -0.06355), (-0.08245, 0.008844, -0.4001), (-0.08245, 0.008844, -0.06355), (-0.1864, -0.009493, -0.4001), (-0.1864, -0.009493, -0.06355), (-0.1164, 0.04929, -0.4001), (-0.1164, 0.04929, -0.06355), (-0.1525, -0.04994, -0.4001), (-0.1525, -0.04994, -0.06355), (-0.156, -0.08733, 0.3188), (-0.2241, -0.006655, 0.3197), (-0.2075, -0.09616, 0.3111), (-0.1386, -0.03815, 0.3269), (-0.1726, 0.002181, 0.3274), (-0.2415, -0.05583, 0.3116), (-0.1261, -0.1424, 0.3338), (-0.1197, -0.1639, 0.3845), (-0.2585, 0.01537, 0.3338), (-0.2785, 0.0254, 0.3845), (-0.09192, -0.04649, 0.3493), (-0.0787, -0.04884, 0.4031), (-0.2926, -0.08051, 0.3183), (-0.3196, -0.08966, 0.3659), (-0.1581, 0.03238, 0.3493), (-0.1581, 0.04581, 0.4031), (-0.2265, -0.1594, 0.3183), (-0.2401, -0.1843, 0.3659), (-0.1974, -0.1186, 0.5569), (-0.2474, -0.05896, 0.5569), (-0.2353, -0.125, 0.551), (-0.1845, -0.08235, 0.5627), (-0.2095, -0.05253, 0.5627), (-0.2604, -0.09521, 0.551), (-0.1399, -0.1204, 0.3135), (-0.2392, -0.002047, 0.3135), (-0.2152, -0.1331, 0.3019), (-0.1143, -0.04844, 0.3252), (-0.1639, 0.01071, 0.3252), (-0.2648, -0.07396, 0.3019), (-0.1641, -0.1527, 0.5366), (-0.2484, -0.167, 0.5236), (-0.1354, -0.0722, 0.5496), (-0.191, -0.005945, 0.5496), (-0.2753, -0.02023, 0.5366), (-0.304, -0.1008, 0.5236), (-0.2807, 0.01143, 0.3199), (-0.2449, -0.01589, 0.3007), (-0.3039, -0.05376, 0.3094), (-0.2572, -0.05041, 0.2952), (-0.3292, -0.04398, 0.3594), (-0.3114, 0.005876, 0.3674), (-0.0763, -0.001122, 0.3984), (-0.1107, 0.03989, 0.3984), (-0.144, 0.001217, 0.3163), (-0.1262, 0.03761, 0.3437), (-0.1202, -0.02718, 0.3163), (-0.08124, -0.01602, 0.3437), (-0.1289, -0.03452, 0.5234), (-0.1527, -0.006125, 0.5234), (-0.1354, -0.01579, 0.5665), (-0.1548, 0.01838, 0.3168), (-0.2557, -0.06629, 0.2936), (-0.2136, -0.177, 0.4958), (-0.1775, -0.1708, 0.5014), (-0.1985, -0.1926, 0.5379), (-0.1968, -0.2017, 0.3594), (-0.3292, -0.04398, 0.3594), (-0.3114, 0.005876, 0.3674), (-0.3205, -0.04716, 0.5379), (-0.3077, -0.06482, 0.4958), (-0.2954, -0.03031, 0.5014), (-0.1446, -0.1929, 0.3674), (-0.1968, -0.2017, 0.3594), (-0.1446, -0.1929, 0.3674), (-0.1545, -0.1236, 0.3007), (-0.1338, -0.1636, 0.3199), (-0.2557, -0.06629, 0.2936), (-0.1548, 0.01838, 0.3168), (-0.1051, -0.04078, 0.3168), (-0.206, -0.1254, 0.2936), (-0.23, 0.00562, 0.3052), (-0.1308, -0.1127, 0.3052), (-0.2646, -0.06871, 0.3026), (-0.21, -0.1338, 0.3026), (-0.2364, 0.01039, 0.3153), (-0.1536, 0.02442, 0.3281), (-0.09898, -0.04065, 0.3281), (-0.1272, -0.1198, 0.3153), (-0.1907, -0.1298, 0.2952), (-0.1308, -0.1127, 0.3052), (-0.2021, -0.1751, 0.3094), (-0.3205, -0.04716, 0.5379), (-0.3077, -0.06482, 0.4958), (-0.2954, -0.03031, 0.5014), (-0.0763, -0.001122, 0.3984), (-0.1107, 0.03989, 0.3984), (-0.144, 0.001217, 0.3163), (-0.1262, 0.03761, 0.3437), (-0.1202, -0.02718, 0.3163), (-0.08124, -0.01602, 0.3437), (-0.1289, -0.03452, 0.5234), (-0.1527, -0.006125, 0.5234), (-0.1354, -0.01579, 0.5665), (-0.1545, -0.1236, 0.3007), (-0.1338, -0.1636, 0.3199), (-0.1907, -0.1298, 0.2952), (-0.2021, -0.1751, 0.3094), (-0.23, 0.00562, 0.3052), (-0.2807, 0.01143, 0.3199), (-0.2449, -0.01589, 0.3007), (-0.3039, -0.05376, 0.3094), (-0.2572, -0.05041, 0.2952), (-0.206, -0.1254, 0.2936), (-0.1051, -0.04078, 0.3168), (-0.2136, -0.177, 0.4958), (-0.1775, -0.1708, 0.5014), (-0.1985, -0.1926, 0.5379), (-0.2646, -0.06871, 0.3026), (-0.21, -0.1338, 0.3026), (-0.2364, 0.01039, 0.3153), (-0.1536, 0.02442, 0.3281), (-0.09898, -0.04065, 0.3281), (-0.1272, -0.1198, 0.3153), (-0.1264, -0.01413, -0.1707), (-0.1628, -0.09907, -0.1536), (-0.1507, 0.01014, -0.1707), (-0.2356, -0.02626, -0.1536), (-0.2599, -0.1233, -0.1707), (-0.186, -0.0272, 0.02727), (-0.2674, 0.01646, 0.04443), (-0.1597, -0.005142, 0.02727), (-0.1886, 0.08264, 0.04443), (-0.2831, 0.1153, 0.02727), (-0.1701, -0.04037, 0.1923), (-0.07784, -0.04553, 0.2094), (-0.1846, -0.07148, 0.1923), (-0.1214, -0.1388, 0.2094), (-0.02183, -0.1284, 0.1923), (0.08515, 0.1892, -0.3999), (0.08515, 0.1892, -0.1194), (0.1732, 0.1892, -0.3999), (0.1732, 0.1892, -0.1194), (0.1072, 0.151, -0.3999), (0.1072, 0.151, -0.1194), (0.1512, 0.2273, -0.3999), (0.1512, 0.2273, -0.1194), (0.1512, 0.151, -0.3999), (0.1512, 0.151, -0.1194), (0.1072, 0.2273, -0.3999), (0.1072, 0.2273, -0.1194), (0.08515, 0.2495, 0.1992), (0.1732, 0.2498, 0.2), (0.1071, 0.2871, 0.1928), (0.1072, 0.2121, 0.206), (0.1512, 0.2122, 0.2064), (0.1511, 0.2873, 0.1932), (0.034, 0.2599, 0.2118), (0.01684, 0.2674, 0.254), (0.2056, 0.2599, 0.2118), (0.2228, 0.2674, 0.254), (0.0769, 0.1867, 0.2247), (0.06832, 0.1796, 0.2695), (0.1627, 0.3331, 0.1988), (0.1713, 0.3552, 0.2385), (0.1627, 0.1867, 0.2247), (0.1713, 0.1796, 0.2695), (0.0769, 0.3331, 0.1988), (0.06832, 0.3552, 0.2385), (0.08736, 0.2927, 0.3976), (0.1522, 0.2927, 0.3976), (0.1036, 0.3204, 0.3928), (0.1036, 0.265, 0.4025), (0.136, 0.265, 0.4025), (0.136, 0.3204, 0.3928), (0.05545, 0.2569, 0.1949), (0.1842, 0.2569, 0.1949), (0.08763, 0.3118, 0.1852), (0.08763, 0.2021, 0.2045), (0.152, 0.2021, 0.2045), (0.152, 0.3118, 0.1852), (0.04773, 0.2897, 0.3807), (0.08377, 0.3512, 0.3699), (0.08377, 0.2282, 0.3916), (0.1558, 0.2282, 0.3916), (0.1919, 0.2897, 0.3807), (0.1558, 0.3512, 0.3699), (0.215, 0.2762, 0.2002), (0.1784, 0.268, 0.1842), (0.1858, 0.326, 0.1914), (0.163, 0.2944, 0.1795), (0.2056, 0.3369, 0.233), (0.2279, 0.2988, 0.2397), (0.0975, 0.1525, 0.2655), (0.1421, 0.1525, 0.2655), (0.1352, 0.1944, 0.1972), (0.149, 0.1636, 0.22), (0.1044, 0.1944, 0.1972), (0.09063, 0.1636, 0.22), (0.1044, 0.2039, 0.3697), (0.1352, 0.2039, 0.3697), (0.1198, 0.1981, 0.4056), (0.152, 0.1921, 0.1976), (0.152, 0.3019, 0.1782), (0.05881, 0.3343, 0.3467), (0.04337, 0.308, 0.3514), (0.04069, 0.333, 0.3818), (0.03401, 0.3369, 0.233), (0.2056, 0.3369, 0.233), (0.2279, 0.2988, 0.2397), (0.1989, 0.333, 0.3818), (0.1808, 0.3343, 0.3467), (0.1962, 0.308, 0.3514), (0.0117, 0.2988, 0.2397), (0.03401, 0.3369, 0.233), (0.0117, 0.2988, 0.2397), (0.0612, 0.268, 0.1842), (0.02462, 0.2762, 0.2002), (0.152, 0.3019, 0.1782), (0.152, 0.1921, 0.1976), (0.08763, 0.1921, 0.1976), (0.08763, 0.3019, 0.1782), (0.1842, 0.247, 0.1879), (0.05545, 0.247, 0.1879), (0.1552, 0.3089, 0.1857), (0.08441, 0.3089, 0.1857), (0.1906, 0.2485, 0.1963), (0.1552, 0.1881, 0.207), (0.08441, 0.1881, 0.207), (0.04902, 0.2485, 0.1963), (0.07665, 0.2944, 0.1795), (0.05545, 0.247, 0.1879), (0.05379, 0.326, 0.1914), (0.1989, 0.333, 0.3818), (0.1808, 0.3343, 0.3467), (0.1962, 0.308, 0.3514), (0.0975, 0.1525, 0.2655), (0.1421, 0.1525, 0.2655), (0.1352, 0.1944, 0.1972), (0.149, 0.1636, 0.22), (0.1044, 0.1944, 0.1972), (0.09063, 0.1636, 0.22), (0.1044, 0.2039, 0.3697), (0.1352, 0.2039, 0.3697), (0.1198, 0.1981, 0.4056), (0.0612, 0.268, 0.1842), (0.02462, 0.2762, 0.2002), (0.07665, 0.2944, 0.1795), (0.05379, 0.326, 0.1914), (0.1842, 0.247, 0.1879), (0.215, 0.2762, 0.2002), (0.1784, 0.268, 0.1842), (0.1858, 0.326, 0.1914), (0.163, 0.2944, 0.1795), (0.08763, 0.3019, 0.1782), (0.08763, 0.1921, 0.1976), (0.05881, 0.3343, 0.3467), (0.04337, 0.308, 0.3514), (0.04069, 0.333, 0.3818), (0.1552, 0.3089, 0.1857), (0.08441, 0.3089, 0.1857), (0.1906, 0.2485, 0.1963), (0.1552, 0.1881, 0.207), (0.08441, 0.1881, 0.207), (0.04902, 0.2485, 0.1963), (0.116, 0.1914, -0.2087), (0.08132, 0.2602, -0.1944), (0.1445, 0.1939, -0.2087), (0.1668, 0.2676, -0.1944), (0.1178, 0.3351, -0.2087), (0.1396, 0.2365, -0.04371), (0.2111, 0.2651, -0.02941), (0.1396, 0.2079, -0.04371), (0.2111, 0.1793, -0.02941), (0.2826, 0.2222, -0.04371), (0.1227, 0.2334, 0.09379), (0.06997, 0.1772, 0.1081), (0.1106, 0.2593, 0.09379), (0.03371, 0.255, 0.1081), (-0.01296, 0.1859, 0.09379), (0.3008, -0.2005, 0.156), (0.3175, -0.1971, 0.1944), (0.1731, -0.2899, 0.156), (0.1642, -0.3044, 0.1944), (0.2307, -0.1683, 0.1678), (0.2334, -0.1585, 0.2085), (0.2432, -0.3221, 0.1443), (0.2483, -0.343, 0.1804), (0.1668, -0.2131, 0.1678), (0.1567, -0.2122, 0.2085), (0.3071, -0.2773, 0.1443), (0.325, -0.2893, 0.1804), (0.2782, -0.2527, 0.325), (0.2299, -0.2865, 0.325), (0.2805, -0.2818, 0.3206), (0.2517, -0.2405, 0.3295), (0.2275, -0.2575, 0.3295), (0.2564, -0.2987, 0.3206), (0.2833, -0.2094, 0.1407), (0.1875, -0.2765, 0.1407), (0.288, -0.2671, 0.1319), (0.2307, -0.1853, 0.1495), (0.1828, -0.2189, 0.1495), (0.2401, -0.3006, 0.1319), (0.3062, -0.2298, 0.3097), (0.3114, -0.2944, 0.2998), (0.2473, -0.2028, 0.3195), (0.1936, -0.2404, 0.3195), (0.1988, -0.305, 0.3097), (0.2577, -0.332, 0.2998), (-0.1261, -0.1424, 0.3338), (-0.1197, -0.1639, 0.3845), (-0.2585, 0.01537, 0.3338), (-0.2785, 0.0254, 0.3845), (-0.09192, -0.04649, 0.3493), (-0.0787, -0.04884, 0.4031), (-0.2926, -0.08051, 0.3183), (-0.3196, -0.08966, 0.3659), (-0.1581, 0.03238, 0.3493), (-0.1581, 0.04581, 0.4031), (-0.2265, -0.1594, 0.3183), (-0.2401, -0.1843, 0.3659), (-0.1974, -0.1186, 0.5569), (-0.2474, -0.05896, 0.5569), (-0.2353, -0.125, 0.551), (-0.1845, -0.08235, 0.5627), (-0.2095, -0.05253, 0.5627), (-0.2604, -0.09521, 0.551), (-0.1399, -0.1204, 0.3135), (-0.2392, -0.002047, 0.3135), (-0.2152, -0.1331, 0.3019), (-0.1143, -0.04844, 0.3252), (-0.1639, 0.01071, 0.3252), (-0.2648, -0.07396, 0.3019), (-0.1641, -0.1527, 0.5366), (-0.2484, -0.167, 0.5236), (-0.1354, -0.0722, 0.5496), (-0.191, -0.005945, 0.5496), (-0.2753, -0.02023, 0.5366), (-0.304, -0.1008, 0.5236), (0.034, 0.2599, 0.2118), (0.01684, 0.2674, 0.254), (0.2056, 0.2599, 0.2118), (0.2228, 0.2674, 0.254), (0.0769, 0.1867, 0.2247), (0.06832, 0.1796, 0.2695), (0.1627, 0.3331, 0.1988), (0.1713, 0.3552, 0.2385), (0.1627, 0.1867, 0.2247), (0.1713, 0.1796, 0.2695), (0.0769, 0.3331, 0.1988), (0.06832, 0.3552, 0.2385), (0.08736, 0.2927, 0.3976), (0.1522, 0.2927, 0.3976), (0.1036, 0.3204, 0.3928), (0.1036, 0.265, 0.4025), (0.136, 0.265, 0.4025), (0.136, 0.3204, 0.3928), (0.05545, 0.2569, 0.1949), (0.1842, 0.2569, 0.1949), (0.08763, 0.3118, 0.1852), (0.08763, 0.2021, 0.2045), (0.152, 0.2021, 0.2045), (0.152, 0.3118, 0.1852), (0.04773, 0.2897, 0.3807), (0.08377, 0.3512, 0.3699), (0.08377, 0.2282, 0.3916), (0.1558, 0.2282, 0.3916), (0.1919, 0.2897, 0.3807), (0.1558, 0.3512, 0.3699), (0.136, 0.3204, 0.3928), (0.136, 0.265, 0.4025), (0.1036, 0.265, 0.4025), (0.1036, 0.3204, 0.3928), (0.1522, 0.2927, 0.3976), (0.08736, 0.2927, 0.3976), (-0.2604, -0.09521, 0.551), (-0.2095, -0.05253, 0.5627), (-0.1845, -0.08235, 0.5627), (-0.2353, -0.125, 0.551), (-0.2474, -0.05896, 0.5569), (-0.1974, -0.1186, 0.5569), (0.2564, -0.2987, 0.3206), (0.2275, -0.2575, 0.3295), (0.2517, -0.2405, 0.3295), (0.2805, -0.2818, 0.3206), (0.2299, -0.2865, 0.325), (0.2782, -0.2527, 0.325), (0.204, -0.1922, -0.2262), (0.2657, -0.2253, -0.2132), (0.1841, -0.209, -0.2262), (0.206, -0.2755, -0.2132), (0.2776, -0.3002, -0.2262), (0.21, -0.2381, -0.0762), (0.1716, -0.2966, -0.0632), (0.1951, -0.2168, -0.0762), (0.1269, -0.2327, -0.0632), (0.09602, -0.302, -0.0762), (0.221, -0.2269, 0.0488), (0.2309, -0.1576, 0.0618), (0.2435, -0.2399, 0.0488), (0.2985, -0.1966, 0.0618), (0.2972, -0.1209, 0.0488), (-0.1264, -0.01413, -0.1707), (-0.1628, -0.09907, -0.1536), (-0.1507, 0.01014, -0.1707), (-0.2356, -0.02626, -0.1536), (-0.2599, -0.1233, -0.1707), (-0.186, -0.0272, 0.02727), (-0.2674, 0.01646, 0.04443), (-0.1597, -0.005142, 0.02727), (-0.1886, 0.08264, 0.04443), (-0.2831, 0.1153, 0.02727), (-0.1701, -0.04037, 0.1923), (-0.07784, -0.04553, 0.2094), (-0.1846, -0.07148, 0.1923), (-0.1214, -0.1388, 0.2094), (-0.02183, -0.1284, 0.1923), (0.116, 0.1914, -0.2087), (0.08132, 0.2602, -0.1944), (0.1445, 0.1939, -0.2087), (0.1668, 0.2676, -0.1944), (0.1178, 0.3351, -0.2087), (0.1396, 0.2365, -0.04371), (0.2111, 0.2651, -0.02941), (0.1396, 0.2079, -0.04371), (0.2111, 0.1793, -0.02941), (0.2826, 0.2222, -0.04371), (0.1227, 0.2334, 0.09379), (0.06997, 0.1772, 0.1081), (0.1106, 0.2593, 0.09379), (0.03371, 0.255, 0.1081), (-0.01296, 0.1859, 0.09379)], [], [(1, 5, 15, 12), (0, 10, 6, 2), (2, 8, 4, 0), (0, 1, 11, 10), (1, 0, 4, 5), (5, 4, 8, 9), (2, 3, 9, 8), (2, 6, 7, 3), (6, 10, 11, 7), (5, 9, 16, 15), (12, 13, 17, 14), (13, 12, 15, 16), (11, 1, 12, 14), (7, 11, 14, 17), (3, 7, 17, 13), (9, 3, 13, 16), (26, 22, 39, 40), (18, 19, 29, 28), (23, 22, 26, 27), (20, 24, 25, 21), (23, 27, 45, 44), (29, 19, 42, 43), (21, 25, 47, 46), (36, 38, 41, 37), (37, 40, 39, 36), (18, 28, 38, 36), (24, 20, 37, 41), (30, 32, 43, 42), (34, 33, 44, 45), (35, 31, 46, 47), (51, 50, 48, 49), (50, 52, 53, 48), (57, 55, 54, 59), (56, 57, 59, 58), (55, 61, 60, 54), (61, 62, 60), (76, 66, 65, 75), (66, 67, 65), (72, 71, 73), (52, 72, 73, 53), (78, 76, 75, 93), (77, 78, 93, 91), (83, 80, 81, 84), (84, 82, 79, 83), (87, 90, 89, 88), (90, 87, 85, 86), (95, 96, 94), (69, 70, 96, 95), (100, 102, 97, 98), (99, 101, 102, 100), (98, 97, 103, 104), (104, 103, 105), (107, 109, 68, 74), (106, 108, 109, 107), (114, 112, 111, 113), (113, 111, 70, 69), (74, 68, 117, 118), (118, 117, 119), (116, 124, 125, 92), (110, 122, 123, 63), (115, 121, 120, 64), (92, 125, 121, 115), (63, 123, 124, 116), (64, 120, 122, 110), (127, 126, 130), (410, 411, 412, 408), (132, 131, 135), (415, 416, 417, 413), (137, 136, 140), (279, 280, 281, 277), (142, 146, 156, 153), (141, 151, 147, 143), (143, 149, 145, 141), (141, 142, 152, 151), (142, 141, 145, 146), (146, 145, 149, 150), (143, 144, 150, 149), (143, 147, 148, 144), (147, 151, 152, 148), (146, 150, 157, 156), (153, 154, 158, 155), (154, 153, 156, 157), (152, 142, 153, 155), (148, 152, 155, 158), (144, 148, 158, 154), (150, 144, 154, 157), (167, 163, 180, 181), (159, 160, 170, 169), (164, 163, 167, 168), (161, 165, 166, 162), (164, 168, 186, 185), (170, 160, 183, 184), (162, 166, 188, 187), (177, 179, 182, 178), (178, 181, 180, 177), (159, 169, 179, 177), (165, 161, 178, 182), (171, 173, 184, 183), (175, 174, 185, 186), (176, 172, 187, 188), (192, 191, 189, 190), (191, 193, 194, 189), (198, 196, 195, 200), (197, 198, 200, 199), (196, 202, 201, 195), (202, 203, 201), (217, 207, 206, 216), (207, 208, 206), (213, 212, 214), (193, 213, 214, 194), (219, 217, 216, 234), (218, 219, 234, 232), (224, 221, 222, 225), (225, 223, 220, 224), (228, 231, 230, 229), (231, 228, 226, 227), (236, 237, 235), (210, 211, 237, 236), (241, 243, 238, 239), (240, 242, 243, 241), (239, 238, 244, 245), (245, 244, 246), (248, 250, 209, 215), (247, 249, 250, 248), (255, 253, 252, 254), (254, 252, 211, 210), (215, 209, 258, 259), (259, 258, 260), (257, 265, 266, 233), (251, 263, 264, 204), (256, 262, 261, 205), (233, 266, 262, 256), (204, 264, 265, 257), (205, 261, 263, 251), (268, 267, 271), (128, 129, 130, 126), (273, 272, 276), (138, 139, 140, 136), (278, 277, 281), (420, 421, 422, 418), (283, 287, 297, 294), (282, 292, 288, 284), (284, 290, 286, 282), (282, 283, 293, 292), (283, 282, 286, 287), (287, 286, 290, 291), (284, 285, 291, 290), (284, 288, 289, 285), (288, 292, 293, 289), (287, 291, 298, 297), (294, 295, 299, 296), (295, 294, 297, 298), (293, 283, 294, 296), (289, 293, 296, 299), (285, 289, 299, 295), (291, 285, 295, 298), (308, 304, 321, 322), (300, 301, 311, 310), (305, 304, 308, 309), (302, 306, 307, 303), (305, 309, 327, 326), (311, 301, 324, 325), (303, 307, 329, 328), (318, 320, 323, 319), (319, 322, 321, 318), (300, 310, 320, 318), (306, 302, 319, 323), (312, 314, 325, 324), (316, 315, 326, 327), (317, 313, 328, 329), (333, 332, 330, 331), (332, 334, 335, 330), (339, 337, 336, 341), (338, 339, 341, 340), (337, 343, 342, 336), (343, 344, 342), (358, 348, 347, 357), (348, 349, 347), (354, 353, 355), (334, 354, 355, 335), (360, 358, 357, 375), (359, 360, 375, 373), (365, 362, 363, 366), (366, 364, 361, 365), (369, 372, 371, 370), (372, 369, 367, 368), (377, 378, 376), (351, 352, 378, 377), (382, 384, 379, 380), (381, 383, 384, 382), (380, 379, 385, 386), (386, 385, 387), (389, 391, 350, 356), (388, 390, 391, 389), (396, 394, 393, 395), (395, 393, 352, 351), (356, 350, 399, 400), (400, 399, 401), (398, 406, 407, 374), (392, 404, 405, 345), (397, 403, 402, 346), (374, 407, 403, 397), (345, 405, 406, 398), (346, 402, 404, 392), (409, 408, 412), (414, 413, 417), (274, 275, 276, 272), (419, 418, 422), (269, 270, 271, 267), (424, 428, 449, 447), (427, 423, 441, 444), (424, 423, 427, 428), (425, 426, 432, 431), (429, 433, 434, 430), (430, 434, 448, 452), (432, 426, 451, 450), (433, 429, 446, 443), (425, 431, 445, 442), (438, 435, 447, 449), (436, 439, 450, 451), (437, 440, 452, 448), (454, 458, 479, 477), (457, 453, 471, 474), (454, 453, 457, 458), (455, 456, 462, 461), (459, 463, 464, 460), (460, 464, 478, 482), (462, 456, 481, 480), (463, 459, 476, 473), (455, 461, 475, 472), (468, 465, 477, 479), (466, 469, 480, 481), (467, 470, 482, 478), (484, 488, 509, 507), (487, 483, 501, 504), (484, 483, 487, 488), (485, 486, 492, 491), (489, 493, 494, 490), (490, 494, 508, 512), (492, 486, 511, 510), (493, 489, 506, 503), (485, 491, 505, 502), (498, 495, 507, 509), (496, 499, 510, 511), (497, 500, 512, 508), (514, 517, 513, 516), (530, 527, 525, 528), (527, 526, 529, 525), (518, 515, 514, 516), (521, 520, 523, 519), (524, 521, 519, 522), (532, 535, 531), (550, 549, 548, 546), (537, 540, 536), (555, 554, 553, 551), (542, 545, 541), (560, 559, 558, 556), (547, 550, 546), (565, 564, 563, 561), (552, 555, 551), (570, 569, 568, 566), (557, 560, 556), (575, 574, 573, 571), (562, 565, 561), (133, 134, 135, 131), (567, 570, 566), (545, 544, 543, 541), (572, 575, 571), (535, 534, 533, 531), (540, 539, 538, 536)])
me_cube_430.polygons.foreach_set('use_smooth', [0, 0, 0, 0, 0, 0, 0, 0, 0, 0, 0, 0, 0, 0, 0, 0, 1, 1, 1, 1, 1, 1, 1, 1, 1, 1, 1, 1, 1, 1, 1, 1, 1, 1, 1, 1, 1, 1, 1, 1, 1, 1, 0, 0, 0, 0, 1, 1, 1, 1, 1, 1, 1, 1, 1, 1, 1, 1, 1, 1, 1, 1, 1, 1, 0, 0, 0, 0, 0, 0, 0, 0, 0, 0, 0, 0, 0, 0, 0, 0, 0, 0, 0, 0, 0, 0, 1, 1, 1, 1, 1, 1, 1, 1, 1, 1, 1, 1, 1, 1, 1, 1, 1, 1, 1, 1, 1, 1, 1, 1, 1, 1, 0, 0, 0, 0, 1, 1, 1, 1, 1, 1, 1, 1, 1, 1, 1, 1, 1, 1, 1, 1, 1, 1, 0, 0, 0, 0, 0, 0, 0, 0, 0, 0, 0, 0, 0, 0, 0, 0, 0, 0, 0, 0, 0, 0, 1, 1, 1, 1, 1, 1, 1, 1, 1, 1, 1, 1, 1, 1, 1, 1, 1, 1, 1, 1, 1, 1, 1, 1, 1, 1, 0, 0, 0, 0, 1, 1, 1, 1, 1, 1, 1, 1, 1, 1, 1, 1, 1, 1, 1, 1, 1, 1, 0, 0, 0, 0, 0, 1, 1, 1, 1, 1, 1, 1, 1, 1, 1, 1, 1, 1, 1, 1, 1, 1, 1, 1, 1, 1, 1, 1, 1, 1, 1, 1, 1, 1, 1, 1, 1, 1, 1, 1, 1, 0, 0, 0, 0, 0, 0, 0, 0, 0, 0, 0, 0, 0, 0, 0, 0, 0, 0, 0, 0, 0, 0, 0, 0, 0])
me_cube_430.polygons.foreach_set('material_index', [1, 1, 1, 1, 1, 1, 1, 1, 1, 1, 1, 1, 1, 1, 1, 1, 0, 0, 0, 0, 0, 0, 0, 0, 0, 0, 0, 0, 0, 0, 0, 0, 0, 0, 0, 0, 0, 0, 0, 0, 0, 0, 1, 1, 1, 1, 0, 0, 0, 0, 0, 0, 0, 0, 0, 0, 0, 0, 1, 1, 1, 1, 1, 1, 0, 0, 0, 0, 0, 0, 1, 1, 1, 1, 1, 1, 1, 1, 1, 1, 1, 1, 1, 1, 1, 1, 0, 0, 0, 0, 0, 0, 0, 0, 0, 0, 0, 0, 0, 0, 0, 0, 0, 0, 0, 0, 0, 0, 0, 0, 0, 0, 1, 1, 1, 1, 0, 0, 0, 0, 0, 0, 0, 0, 0, 0, 0, 0, 1, 1, 1, 1, 1, 1, 0, 0, 0, 0, 0, 0, 1, 1, 1, 1, 1, 1, 1, 1, 1, 1, 1, 1, 1, 1, 1, 1, 0, 0, 0, 0, 0, 0, 0, 0, 0, 0, 0, 0, 0, 0, 0, 0, 0, 0, 0, 0, 0, 0, 0, 0, 0, 0, 1, 1, 1, 1, 0, 0, 0, 0, 0, 0, 0, 0, 0, 0, 0, 0, 1, 1, 1, 1, 1, 1, 0, 0, 0, 0, 0, 0, 0, 0, 0, 0, 0, 0, 0, 0, 0, 0, 0, 0, 0, 0, 0, 0, 0, 0, 0, 0, 0, 0, 0, 0, 0, 0, 0, 0, 0, 0, 0, 0, 0, 0, 0, 0, 0, 0, 0, 0, 0, 0, 0, 0, 0, 0, 0, 0, 0, 0, 0, 0, 0, 0, 0, 0, 0, 0, 0, 0])
me_cube_430.materials.append(mat_rosegreen)
me_cube_430.materials.append(mat_rosestem)
me_cube_430.materials.append(mat_blank)
me_cube_430.use_remesh_preserve_volume = False
me_cube_430.use_remesh_preserve_attributes = False
me_cube_430.use_mirror_vertex_groups = False
me_cube_430.update()

# ---- objects
ob_lamp = bpy.data.objects.new('Lamp', light_lamp)
ob_camera = bpy.data.objects.new('Camera', cam_camera)
ob_bounds_rose = bpy.data.objects.new('bounds rose', me_cube_436)
ob_bounds_rose_001 = bpy.data.objects.new('bounds rose.001', me_cube_437)
ob_bounds_rose_002 = bpy.data.objects.new('bounds rose.002', me_cube_438)
ob_gridd_rose = bpy.data.objects.new('gridd rose', me_cube_433)
ob_gridd_rose_001 = bpy.data.objects.new('gridd rose.001', me_cube_434)
ob_gridd_rose_002 = bpy.data.objects.new('gridd rose.002', me_cube_435)
ob_rose_002 = bpy.data.objects.new('rose.002', me_cube_032)
ob_rose_001 = bpy.data.objects.new('rose.001', me_cube_037)
ob_rose = bpy.data.objects.new('rose', me_cube_430)

# ---- transforms, parenting, visibility, modifiers, constraints
ob_lamp.location = (4.076, 1.005, 5.904)
ob_lamp.rotation_euler = (0.6503, 0.05522, 1.866)
ob_lamp.lock_rotations_4d = False
ob_lamp.empty_display_type = 'ARROWS'
ob_lamp.color = (0.0, 0.0, 0.0, 0.0)
ob_lamp.hide_select = True
ob_lamp.lineart.crease_threshold = 0.0
ob_camera.location = (7.481, -6.508, 5.344)
ob_camera.rotation_euler = (1.109, 0.0, 0.8149)
ob_camera.lock_rotations_4d = False
ob_camera.empty_display_type = 'ARROWS'
ob_camera.color = (0.0, 0.0, 0.0, 0.0)
ob_camera.display_type = 'WIRE'
ob_camera.lineart.crease_threshold = 0.0
ob_bounds_rose.location = (1.0, 0.0, 0.4)
ob_bounds_rose.scale = (0.3333, 0.3333, 1.0)
ob_bounds_rose.lock_rotations_4d = False
ob_bounds_rose.empty_display_type = 'ARROWS'
ob_bounds_rose.lineart.crease_threshold = 0.0
ob_bounds_rose_001.location = (0.0, 0.0, 0.4)
ob_bounds_rose_001.scale = (0.3333, 0.3333, 1.0)
ob_bounds_rose_001.lock_rotations_4d = False
ob_bounds_rose_001.empty_display_type = 'ARROWS'
ob_bounds_rose_001.lineart.crease_threshold = 0.0
ob_bounds_rose_002.location = (-1.0, 0.0, 0.4)
ob_bounds_rose_002.scale = (0.3333, 0.3333, 1.0)
ob_bounds_rose_002.lock_rotations_4d = False
ob_bounds_rose_002.empty_display_type = 'ARROWS'
ob_bounds_rose_002.lineart.crease_threshold = 0.0
ob_gridd_rose.location = (1.0, 0.0, 0.4)
ob_gridd_rose.scale = (0.3333, 0.3333, 1.0)
ob_gridd_rose.lock_rotations_4d = False
ob_gridd_rose.empty_display_type = 'ARROWS'
ob_gridd_rose.lineart.crease_threshold = 0.0
ob_gridd_rose_001.location = (0.0, 0.0, 0.4)
ob_gridd_rose_001.scale = (0.3333, 0.3333, 1.0)
ob_gridd_rose_001.lock_rotations_4d = False
ob_gridd_rose_001.empty_display_type = 'ARROWS'
ob_gridd_rose_001.lineart.crease_threshold = 0.0
ob_gridd_rose_002.location = (-1.0, 0.0, 0.4)
ob_gridd_rose_002.scale = (0.3333, 0.3333, 1.0)
ob_gridd_rose_002.lock_rotations_4d = False
ob_gridd_rose_002.empty_display_type = 'ARROWS'
ob_gridd_rose_002.lineart.crease_threshold = 0.0
ob_rose_002.location = (-0.905, -0.135, 0.4)
ob_rose_002.lock_rotations_4d = False
ob_rose_002.empty_display_type = 'ARROWS'
ob_rose_002.lineart.crease_threshold = 0.0
ob_rose_001.location = (-5.96e-08, 0.125, 0.4)
ob_rose_001.lock_rotations_4d = False
ob_rose_001.empty_display_type = 'ARROWS'
ob_rose_001.lineart.crease_threshold = 0.0
ob_rose.location = (1.0, -1.868e-08, 0.4)
ob_rose.lock_rotations_4d = False
ob_rose.empty_display_type = 'ARROWS'
ob_rose.lineart.crease_threshold = 0.0

# ---- collection membership
col_collection_1.objects.link(ob_lamp)
col_collection_1.objects.link(ob_camera)
col_collection_1.objects.link(ob_bounds_rose)
col_collection_1.objects.link(ob_bounds_rose_001)
col_collection_1.objects.link(ob_bounds_rose_002)
col_collection_1.objects.link(ob_gridd_rose)
col_collection_1.objects.link(ob_gridd_rose_001)
col_collection_1.objects.link(ob_gridd_rose_002)
col_collection_1.objects.link(ob_rose_002)
col_collection_1.objects.link(ob_rose_001)
col_collection_1.objects.link(ob_rose)

# ---- scene / render settings (as saved in the file)
scene.camera = ob_camera
scene.frame_start = 1; scene.frame_end = 250; scene.frame_set(1)
scene.render.engine = 'BLENDER_EEVEE_NEXT'
scene.render.resolution_percentage = 50
scene.render.dither_intensity = 0.0
scene.cycles.use_denoising = False
scene.cycles.samples = 128
scene.cycles.sampling_pattern = 'TABULATED_SOBOL'
scene.cycles.use_adaptive_sampling = False
scene.cycles.use_light_tree = False
scene.cycles.blur_glossy = 0.0
scene.cycles.sample_clamp_indirect = 0.0
scene.view_settings.view_transform = 'Standard'
bpy.context.view_layer.update()
